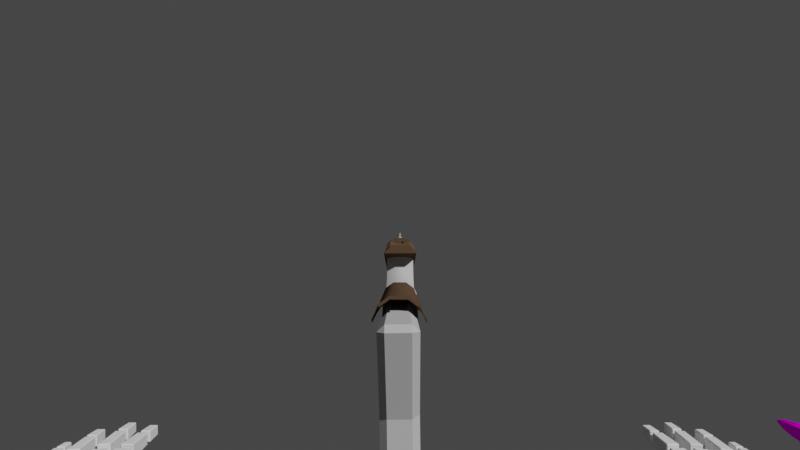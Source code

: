 # Source: dasnip.blend  (saved by Blender 3.5.10; exported with 4.5.12 LTS)
import bpy
from mathutils import Matrix  # noqa: F401  (used for matrix-valued properties, if any)

bpy.ops.wm.read_factory_settings(use_empty=True)
scene = bpy.context.scene
scene.name = 'Scene'

# ---- collections
col_collection = bpy.data.collections.new('Collection'); scene.collection.children.link(col_collection)

# ---- images (referenced by path relative to the original .blend; pixels are not part of the script)
import os
ASSET_DIR = os.environ.get("B2B_ASSET_DIR", "")  # directory of the original .blend (textures are referenced by path, not embedded)
HERE = os.path.dirname(os.path.abspath(__file__))  # packed textures are extracted next to this script under _unpacked/

def load_image(name, relpath, width, height, colorspace="sRGB"):
    """Load a texture the original file referenced (path relative to the .blend, or extracted next to this script)."""
    p = next((c for c in (os.path.join(HERE, relpath), os.path.join(ASSET_DIR, relpath)) if relpath and os.path.exists(c)), "")
    if p:
        img = bpy.data.images.load(p, check_existing=True)
        img.name = name
    else:  # same state as the original file: an image datablock whose file is absent (Cycles renders it pink)
        img = bpy.data.images.new(name, width, height)
        img.source = "FILE"
        img.filepath = "//" + (relpath or name)
    img.colorspace_settings.name = colorspace
    return img
img_dash_ammo_png = load_image('dash_ammo.png', 'dash_ammo.png', 1024, 1024, 'sRGB')

# ---- materials (node trees are filled in below, after node groups)
mat_material = bpy.data.materials.new('Material')
mat_material.use_transparent_shadow = False
mat_material.diffuse_color = (0.4958, 0.4958, 0.4958, 1.0)
mat_material_002 = bpy.data.materials.new('Material.002')
mat_material_002.use_transparent_shadow = False
mat_material_002.diffuse_color = (0.09592, 0.05963, 0.03536, 1.0)
mat_material_001 = bpy.data.materials.new('Material.001')
mat_material_001.alpha_threshold = 0.0
mat_material_001.use_transparent_shadow = False
mat_material_001.line_color = (0.0, 0.0, 0.0, 1.0)

# ---- node groups
ng_auto_smooth = bpy.data.node_groups.new('Auto Smooth', 'GeometryNodeTree')
_s = ng_auto_smooth.interface.new_socket(name='Geometry', in_out='OUTPUT', socket_type='NodeSocketGeometry')
_s = ng_auto_smooth.interface.new_socket(name='Geometry', in_out='INPUT', socket_type='NodeSocketGeometry')
_s = ng_auto_smooth.interface.new_socket(name='Angle', in_out='INPUT', socket_type='NodeSocketFloat')
_s.subtype = 'ANGLE'
_s.min_value = 0.0
_s.max_value = 3.142
ng_auto_smooth.is_modifier = True
_N = ng_auto_smooth.nodes; _L = ng_auto_smooth.links
n0 = _N.new('NodeGroupOutput'); n0.name = 'Group Output'; n0.location = (480, -100)
n1 = _N.new('NodeGroupInput'); n1.name = 'Group Input'; n1.location = (-420, -300)
n2 = _N.new('NodeGroupInput'); n2.name = 'Group Input.001'; n2.location = (-60, -100)
n3 = _N.new('GeometryNodeSetShadeSmooth'); n3.name = 'Set Shade Smooth'; n3.location = (120, -100)
n3.domain = 'EDGE'
n4 = _N.new('GeometryNodeSetShadeSmooth'); n4.name = 'Set Shade Smooth.001'; n4.location = (300, -100)
n5 = _N.new('GeometryNodeInputMeshEdgeAngle'); n5.name = 'Edge Angle'; n5.location = (-420, -220)
n6 = _N.new('GeometryNodeInputEdgeSmooth'); n6.name = 'Is Edge Smooth'; n6.location = (-60, -160)
n7 = _N.new('GeometryNodeInputShadeSmooth'); n7.name = 'Is Face Smooth'; n7.location = (-240, -340)
n8 = _N.new('FunctionNodeBooleanMath'); n8.name = 'Boolean Math'; n8.location = (-60, -220)
n9 = _N.new('FunctionNodeCompare'); n9.name = 'Compare'; n9.location = (-240, -180)
n9.operation = 'LESS_EQUAL'
_L.new(n5.outputs[0], n9.inputs[0])
_L.new(n4.outputs[0], n0.inputs[0])
_L.new(n1.outputs[1], n9.inputs[1])
_L.new(n9.outputs[0], n8.inputs[0])
_L.new(n7.outputs[0], n8.inputs[1])
_L.new(n2.outputs[0], n3.inputs[0])
_L.new(n6.outputs[0], n3.inputs[1])
_L.new(n3.outputs[0], n4.inputs[0])
_L.new(n8.outputs[0], n3.inputs[2])
n0.is_active_output = True

# ---- material node trees
mat_material_001.use_nodes = True; mat_material_001.node_tree.nodes.clear()
_N = mat_material_001.node_tree.nodes; _L = mat_material_001.node_tree.links
n0 = _N.new('ShaderNodeOutputMaterial'); n0.name = 'Material Output'; n0.location = (300, 300)
n1 = _N.new('ShaderNodeBsdfPrincipled'); n1.name = 'Principled BSDF'; n1.location = (10, 300)
n1.distribution = 'GGX'
n1.subsurface_method = 'BURLEY'
n1.inputs[2].default_value = 0.4
n1.inputs[3].default_value = 1.45
n1.inputs[13].default_value = 0.0
n1.inputs[27].default_value = (0.0, 0.0, 0.0, 1.0)
n1.inputs[28].default_value = 1.0
n2 = _N.new('ShaderNodeTexImage'); n2.name = 'Image Texture'; n2.location = (-280, 275)
n2.image = img_dash_ammo_png
n2.interpolation = 'Closest'
_L.new(n1.outputs[0], n0.inputs[0])
_L.new(n2.outputs[0], n1.inputs[0])
n0.is_active_output = True

# ---- world
world_world = bpy.data.worlds.new('World'); scene.world = world_world
world_world.use_nodes = True; world_world.node_tree.nodes.clear()
_N = world_world.node_tree.nodes; _L = world_world.node_tree.links
n0 = _N.new('ShaderNodeOutputWorld'); n0.name = 'World Output'; n0.location = (300, 300)
n1 = _N.new('ShaderNodeBackground'); n1.name = 'Background'; n1.location = (10, 300)
n1.inputs[0].default_value = (0.05088, 0.05088, 0.05088, 1.0)
_L.new(n1.outputs[0], n0.inputs[0])
n0.is_active_output = True
world_world.color = (0.05088, 0.05088, 0.05088)
world_world.use_sun_shadow = False
world_world.sun_shadow_jitter_overblur = 0.0

# ---- cameras
cam_camera = bpy.data.cameras.new('Camera')
cam_camera.lens = 18.0
cam_camera.lens_unit = 'FOV'

# ---- meshes
me_cube_001 = bpy.data.meshes.new('Cube.001')
me_cube_001.from_pydata([(9.33, 11.47, -8.145), (9.33, 11.47, -9.016), (9.971, 13.75, -8.145), (9.971, 13.75, -8.937), (12.58, 11.5, -8.145), (12.58, 11.5, -9.016), (12.67, 13.04, -8.145), (12.67, 13.04, -8.937), (9.639, 12.76, -8.145), (9.639, 12.76, -9.016), (12.6, 12.29, -8.175), (12.6, 12.29, -9.046), (9.062, 13.14, -8.196), (8.596, 12.47, -8.196), (8.596, 12.47, -8.776), (9.062, 13.14, -8.776), (9.841, 10.21, -8.145), (9.841, 10.21, -9.016), (12.19, 10.15, -9.016), (12.19, 10.15, -8.145), (9.996, 13.97, -8.252), (9.996, 13.97, -8.831), (10.03, 14.91, -8.291), (10.03, 14.91, -8.791), (10.58, 13.88, -8.252), (10.58, 13.88, -8.831), (10.6, 14.91, -8.291), (10.6, 14.91, -8.791), (10.76, 13.83, -8.252), (10.76, 13.83, -8.831), (10.91, 14.92, -8.291), (10.91, 14.92, -8.791), (11.27, 13.67, -8.252), (11.27, 13.67, -8.831), (11.4, 14.81, -8.291), (11.4, 14.81, -8.791), (11.53, 13.52, -8.252), (11.53, 13.52, -8.831), (11.75, 14.59, -8.291), (11.75, 14.59, -8.791), (12.09, 13.39, -8.252), (12.09, 13.39, -8.831), (12.23, 14.5, -8.291), (12.23, 14.5, -8.791), (12.25, 13.32, -8.296), (12.25, 13.32, -8.787), (12.48, 14.11, -8.329), (12.48, 14.11, -8.753), (12.73, 13.24, -8.296), (12.73, 13.24, -8.787), (12.9, 14.04, -8.329), (12.9, 14.04, -8.753), (8.973, 13.24, -8.196), (8.399, 12.79, -8.196), (8.399, 12.79, -8.776), (8.973, 13.24, -8.776), (8.451, 14.09, -8.313), (7.988, 13.76, -8.313), (7.988, 13.76, -8.701), (8.451, 14.09, -8.701), (10.05, 15.06, -8.252), (10.05, 15.06, -8.831), (10.09, 16.0, -8.291), (10.09, 16.0, -8.791), (10.54, 15.08, -8.252), (10.54, 15.08, -8.831), (10.5, 16.01, -8.291), (10.5, 16.01, -8.791), (10.95, 15.11, -8.252), (10.95, 15.11, -8.831), (11.07, 16.15, -8.291), (11.07, 16.15, -8.791), (11.39, 15.02, -8.252), (11.39, 15.02, -8.831), (11.48, 16.14, -8.291), (11.48, 16.14, -8.791), (11.83, 14.76, -8.252), (11.83, 14.76, -8.831), (11.95, 15.71, -8.291), (11.95, 15.71, -8.791), (12.27, 14.68, -8.252), (12.27, 14.68, -8.831), (12.36, 15.69, -8.291), (12.36, 15.69, -8.791), (12.56, 14.32, -8.315), (12.56, 14.32, -8.767), (12.65, 15.01, -8.346), (12.65, 15.01, -8.737), (12.9, 14.27, -8.315), (12.9, 14.27, -8.767), (12.97, 15.0, -8.346), (12.97, 15.0, -8.737), (10.09, 16.15, -8.306), (10.09, 16.15, -8.776), (10.1, 16.71, -8.338), (10.1, 16.71, -8.744), (10.48, 16.15, -8.306), (10.48, 16.15, -8.776), (10.44, 16.71, -8.338), (10.44, 16.71, -8.744), (11.1, 16.31, -8.306), (11.1, 16.31, -8.776), (11.15, 16.93, -8.338), (11.15, 16.93, -8.744), (11.49, 16.3, -8.306), (11.49, 16.3, -8.776), (11.48, 16.91, -8.338), (11.48, 16.91, -8.744), (12.0, 15.82, -8.306), (12.0, 15.82, -8.776), (12.05, 16.38, -8.338), (12.05, 16.38, -8.744), (12.4, 15.81, -8.306), (12.4, 15.81, -8.776), (12.39, 16.37, -8.338), (12.39, 16.37, -8.744), (12.66, 15.09, -8.359), (12.66, 15.09, -8.724), (12.7, 15.49, -8.384), (12.7, 15.49, -8.699), (12.97, 15.08, -8.359), (12.97, 15.08, -8.724), (12.96, 15.49, -8.384), (12.96, 15.49, -8.699), (9.018, 3.025, -5.392), (9.242, 2.429, -6.908), (9.897, 9.852, -8.225), (10.05, 9.444, -9.264), (10.91, 2.906, -5.065), (11.14, 2.311, -6.581), (11.79, 9.734, -7.898), (11.95, 9.326, -8.936), (3.801, 1.084, -0.2878), (3.826, -0.6768, -0.9138), (9.227, 3.172, -6.033), (9.252, 1.465, -6.64), (5.174, 0.6768, 0.9138), (5.199, -1.084, 0.2878), (10.88, 2.798, -4.915), (10.91, 1.091, -5.522), (9.198, 11.65, -8.973), (9.198, 11.65, -8.155), (9.536, 12.83, -8.155), (9.536, 12.83, -8.973), (-9.33, 11.47, -8.145), (-9.33, 11.47, -9.016), (-9.971, 13.75, -8.145), (-9.971, 13.75, -8.937), (-12.58, 11.5, -8.145), (-12.58, 11.5, -9.016), (-12.67, 13.04, -8.145), (-12.67, 13.04, -8.937), (-9.639, 12.76, -8.145), (-9.639, 12.76, -9.016), (-12.6, 12.29, -8.175), (-12.6, 12.29, -9.046), (-9.062, 13.14, -8.196), (-8.596, 12.47, -8.196), (-8.596, 12.47, -8.776), (-9.062, 13.14, -8.776), (-9.841, 10.21, -8.145), (-9.841, 10.21, -9.016), (-12.19, 10.15, -9.016), (-12.19, 10.15, -8.145), (-9.996, 13.97, -8.252), (-9.996, 13.97, -8.831), (-10.03, 14.91, -8.291), (-10.03, 14.91, -8.791), (-10.58, 13.88, -8.252), (-10.58, 13.88, -8.831), (-10.6, 14.91, -8.291), (-10.6, 14.91, -8.791), (-10.76, 13.83, -8.252), (-10.76, 13.83, -8.831), (-10.91, 14.92, -8.291), (-10.91, 14.92, -8.791), (-11.27, 13.67, -8.252), (-11.27, 13.67, -8.831), (-11.4, 14.81, -8.291), (-11.4, 14.81, -8.791), (-11.53, 13.52, -8.252), (-11.53, 13.52, -8.831), (-11.75, 14.59, -8.291), (-11.75, 14.59, -8.791), (-12.09, 13.39, -8.252), (-12.09, 13.39, -8.831), (-12.23, 14.5, -8.291), (-12.23, 14.5, -8.791), (-12.25, 13.32, -8.296), (-12.25, 13.32, -8.787), (-12.48, 14.11, -8.329), (-12.48, 14.11, -8.753), (-12.73, 13.24, -8.296), (-12.73, 13.24, -8.787), (-12.9, 14.04, -8.329), (-12.9, 14.04, -8.753), (-8.973, 13.24, -8.196), (-8.399, 12.79, -8.196), (-8.399, 12.79, -8.776), (-8.973, 13.24, -8.776), (-8.451, 14.09, -8.313), (-7.988, 13.76, -8.313), (-7.988, 13.76, -8.701), (-8.451, 14.09, -8.701), (-10.05, 15.06, -8.252), (-10.05, 15.06, -8.831), (-10.09, 16.0, -8.291), (-10.09, 16.0, -8.791), (-10.54, 15.08, -8.252), (-10.54, 15.08, -8.831), (-10.5, 16.01, -8.291), (-10.5, 16.01, -8.791), (-10.95, 15.11, -8.252), (-10.95, 15.11, -8.831), (-11.07, 16.15, -8.291), (-11.07, 16.15, -8.791), (-11.39, 15.02, -8.252), (-11.39, 15.02, -8.831), (-11.48, 16.14, -8.291), (-11.48, 16.14, -8.791), (-11.83, 14.76, -8.252), (-11.83, 14.76, -8.831), (-11.95, 15.71, -8.291), (-11.95, 15.71, -8.791), (-12.27, 14.68, -8.252), (-12.27, 14.68, -8.831), (-12.36, 15.69, -8.291), (-12.36, 15.69, -8.791), (-12.56, 14.32, -8.315), (-12.56, 14.32, -8.767), (-12.65, 15.01, -8.346), (-12.65, 15.01, -8.737), (-12.9, 14.27, -8.315), (-12.9, 14.27, -8.767), (-12.97, 15.0, -8.346), (-12.97, 15.0, -8.737), (-10.09, 16.15, -8.306), (-10.09, 16.15, -8.776), (-10.1, 16.71, -8.338), (-10.1, 16.71, -8.744), (-10.48, 16.15, -8.306), (-10.48, 16.15, -8.776), (-10.44, 16.71, -8.338), (-10.44, 16.71, -8.744), (-11.1, 16.31, -8.306), (-11.1, 16.31, -8.776), (-11.15, 16.93, -8.338), (-11.15, 16.93, -8.744), (-11.49, 16.3, -8.306), (-11.49, 16.3, -8.776), (-11.48, 16.91, -8.338), (-11.48, 16.91, -8.744), (-12.0, 15.82, -8.306), (-12.0, 15.82, -8.776), (-12.05, 16.38, -8.338), (-12.05, 16.38, -8.744), (-12.4, 15.81, -8.306), (-12.4, 15.81, -8.776), (-12.39, 16.37, -8.338), (-12.39, 16.37, -8.744), (-12.66, 15.09, -8.359), (-12.66, 15.09, -8.724), (-12.7, 15.49, -8.384), (-12.7, 15.49, -8.699), (-12.97, 15.08, -8.359), (-12.97, 15.08, -8.724), (-12.96, 15.49, -8.384), (-12.96, 15.49, -8.699), (-9.018, 3.025, -5.392), (-9.242, 2.429, -6.908), (-9.897, 9.852, -8.225), (-10.05, 9.444, -9.264), (-10.91, 2.906, -5.065), (-11.14, 2.311, -6.581), (-11.79, 9.734, -7.898), (-11.95, 9.326, -8.936), (-3.801, 1.084, -0.2878), (-3.826, -0.6768, -0.9138), (-9.227, 3.172, -6.033), (-9.252, 1.465, -6.64), (-5.174, 0.6768, 0.9138), (-5.199, -1.084, 0.2878), (-10.88, 2.798, -4.915), (-10.91, 1.091, -5.522), (-9.198, 11.65, -8.973), (-9.198, 11.65, -8.155), (-9.536, 12.83, -8.155), (-9.536, 12.83, -8.973)], [], [(8, 2, 3, 9), (10, 4, 5, 11), (1, 17, 16, 0), (8, 0, 4, 10), (11, 5, 1, 9), (7, 11, 9, 3), (2, 8, 10, 6), (6, 10, 11, 7), (141, 13, 14, 140), (143, 15, 12, 142), (140, 14, 15, 143), (142, 12, 13, 141), (19, 16, 17, 18), (0, 16, 19, 4), (5, 18, 17, 1), (4, 19, 18, 5), (2, 6, 7, 3), (20, 22, 23, 21), (22, 26, 27, 23), (26, 24, 25, 27), (24, 20, 21, 25), (22, 20, 24, 26), (27, 25, 21, 23), (28, 30, 31, 29), (30, 34, 35, 31), (34, 32, 33, 35), (32, 28, 29, 33), (30, 28, 32, 34), (35, 33, 29, 31), (36, 38, 39, 37), (38, 42, 43, 39), (42, 40, 41, 43), (40, 36, 37, 41), (38, 36, 40, 42), (43, 41, 37, 39), (44, 46, 47, 45), (46, 50, 51, 47), (50, 48, 49, 51), (48, 44, 45, 49), (46, 44, 48, 50), (51, 49, 45, 47), (55, 59, 56, 52), (57, 56, 59, 58), (53, 57, 58, 54), (54, 58, 59, 55), (52, 56, 57, 53), (60, 62, 63, 61), (62, 66, 67, 63), (66, 64, 65, 67), (64, 60, 61, 65), (62, 60, 64, 66), (67, 65, 61, 63), (68, 70, 71, 69), (70, 74, 75, 71), (74, 72, 73, 75), (72, 68, 69, 73), (70, 68, 72, 74), (75, 73, 69, 71), (76, 78, 79, 77), (78, 82, 83, 79), (82, 80, 81, 83), (80, 76, 77, 81), (78, 76, 80, 82), (83, 81, 77, 79), (84, 86, 87, 85), (86, 90, 91, 87), (90, 88, 89, 91), (88, 84, 85, 89), (86, 84, 88, 90), (91, 89, 85, 87), (92, 94, 95, 93), (94, 98, 99, 95), (98, 96, 97, 99), (96, 92, 93, 97), (94, 92, 96, 98), (99, 97, 93, 95), (100, 102, 103, 101), (102, 106, 107, 103), (106, 104, 105, 107), (104, 100, 101, 105), (102, 100, 104, 106), (107, 105, 101, 103), (108, 110, 111, 109), (110, 114, 115, 111), (114, 112, 113, 115), (112, 108, 109, 113), (110, 108, 112, 114), (115, 113, 109, 111), (116, 118, 119, 117), (118, 122, 123, 119), (122, 120, 121, 123), (120, 116, 117, 121), (118, 116, 120, 122), (123, 121, 117, 119), (124, 126, 127, 125), (126, 130, 131, 127), (130, 128, 129, 131), (128, 124, 125, 129), (126, 124, 128, 130), (131, 129, 125, 127), (132, 134, 135, 133), (134, 138, 139, 135), (138, 136, 137, 139), (136, 132, 133, 137), (134, 132, 136, 138), (139, 137, 133, 135), (12, 15, 14, 13), (52, 53, 54, 55), (141, 140, 143, 142), (8, 9, 1, 0), (152, 153, 147, 146), (154, 155, 149, 148), (145, 144, 160, 161), (152, 154, 148, 144), (155, 153, 145, 149), (151, 147, 153, 155), (146, 150, 154, 152), (150, 151, 155, 154), (285, 284, 158, 157), (287, 286, 156, 159), (284, 287, 159, 158), (286, 285, 157, 156), (163, 162, 161, 160), (144, 148, 163, 160), (149, 145, 161, 162), (148, 149, 162, 163), (146, 147, 151, 150), (164, 165, 167, 166), (166, 167, 171, 170), (170, 171, 169, 168), (168, 169, 165, 164), (166, 170, 168, 164), (171, 167, 165, 169), (172, 173, 175, 174), (174, 175, 179, 178), (178, 179, 177, 176), (176, 177, 173, 172), (174, 178, 176, 172), (179, 175, 173, 177), (180, 181, 183, 182), (182, 183, 187, 186), (186, 187, 185, 184), (184, 185, 181, 180), (182, 186, 184, 180), (187, 183, 181, 185), (188, 189, 191, 190), (190, 191, 195, 194), (194, 195, 193, 192), (192, 193, 189, 188), (190, 194, 192, 188), (195, 191, 189, 193), (199, 196, 200, 203), (201, 202, 203, 200), (197, 198, 202, 201), (198, 199, 203, 202), (196, 197, 201, 200), (204, 205, 207, 206), (206, 207, 211, 210), (210, 211, 209, 208), (208, 209, 205, 204), (206, 210, 208, 204), (211, 207, 205, 209), (212, 213, 215, 214), (214, 215, 219, 218), (218, 219, 217, 216), (216, 217, 213, 212), (214, 218, 216, 212), (219, 215, 213, 217), (220, 221, 223, 222), (222, 223, 227, 226), (226, 227, 225, 224), (224, 225, 221, 220), (222, 226, 224, 220), (227, 223, 221, 225), (228, 229, 231, 230), (230, 231, 235, 234), (234, 235, 233, 232), (232, 233, 229, 228), (230, 234, 232, 228), (235, 231, 229, 233), (236, 237, 239, 238), (238, 239, 243, 242), (242, 243, 241, 240), (240, 241, 237, 236), (238, 242, 240, 236), (243, 239, 237, 241), (244, 245, 247, 246), (246, 247, 251, 250), (250, 251, 249, 248), (248, 249, 245, 244), (246, 250, 248, 244), (251, 247, 245, 249), (252, 253, 255, 254), (254, 255, 259, 258), (258, 259, 257, 256), (256, 257, 253, 252), (254, 258, 256, 252), (259, 255, 253, 257), (260, 261, 263, 262), (262, 263, 267, 266), (266, 267, 265, 264), (264, 265, 261, 260), (262, 266, 264, 260), (267, 263, 261, 265), (268, 269, 271, 270), (270, 271, 275, 274), (274, 275, 273, 272), (272, 273, 269, 268), (270, 274, 272, 268), (275, 271, 269, 273), (276, 277, 279, 278), (278, 279, 283, 282), (282, 283, 281, 280), (280, 281, 277, 276), (278, 282, 280, 276), (283, 279, 277, 281), (156, 157, 158, 159), (196, 199, 198, 197), (285, 286, 287, 284), (152, 144, 145, 153)])
_uv = me_cube_001.uv_layers.new(name='UVMap')
_uv.uv.foreach_set('vector', [0.375, 0.1487, 0.375, 0.25, 0.625, 0.25, 0.625, 0.1487, 0.375, 0.6013, 0.375, 0.75, 0.625, 0.75, 0.625, 0.6013, 0.625, 1.0, 0.625, 1.0, 0.375, 1.0, 0.375, 1.0, 0.125, 0.6013, 0.125, 0.75, 0.375, 0.75, 0.375, 0.6013, 0.625, 0.6013, 0.625, 0.75, 0.875, 0.75, 0.875, 0.6013, 0.625, 0.5, 0.625, 0.6013, 0.875, 0.6013, 0.875, 0.5, 0.125, 0.5, 0.125, 0.6013, 0.375, 0.6013, 0.375, 0.5, 0.375, 0.5, 0.375, 0.6013, 0.625, 0.6013, 0.625, 0.5, 0.375, 1.0, 0.375, 1.0, 0.625, 1.0, 0.625, 1.0, 0.625, 0.1487, 0.625, 0.1487, 0.375, 0.1487, 0.375, 0.1487, 0.875, 0.75, 0.875, 0.75, 0.875, 0.6013, 0.875, 0.6013, 0.125, 0.6013, 0.125, 0.6013, 0.125, 0.75, 0.125, 0.75, 0.375, 0.75, 0.375, 1.0, 0.625, 1.0, 0.625, 0.75, 0.125, 0.75, 0.125, 0.75, 0.375, 0.75, 0.375, 0.75, 0.625, 0.75, 0.625, 0.75, 0.875, 0.75, 0.875, 0.75, 0.375, 0.75, 0.375, 0.75, 0.625, 0.75, 0.625, 0.75, 0.125, 0.5, 0.375, 0.5, 0.625, 0.5, 0.875, 0.5, 0.375, 0.0, 0.375, 0.25, 0.625, 0.25, 0.625, 0.0, 0.375, 0.25, 0.375, 0.5, 0.625, 0.5, 0.625, 0.25, 0.375, 0.5, 0.375, 0.75, 0.625, 0.75, 0.625, 0.5, 0.375, 0.75, 0.375, 1.0, 0.625, 1.0, 0.625, 0.75, 0.125, 0.5, 0.125, 0.75, 0.375, 0.75, 0.375, 0.5, 0.625, 0.5, 0.625, 0.75, 0.875, 0.75, 0.875, 0.5, 0.375, 0.0, 0.375, 0.25, 0.625, 0.25, 0.625, 0.0, 0.375, 0.25, 0.375, 0.5, 0.625, 0.5, 0.625, 0.25, 0.375, 0.5, 0.375, 0.75, 0.625, 0.75, 0.625, 0.5, 0.375, 0.75, 0.375, 1.0, 0.625, 1.0, 0.625, 0.75, 0.125, 0.5, 0.125, 0.75, 0.375, 0.75, 0.375, 0.5, 0.625, 0.5, 0.625, 0.75, 0.875, 0.75, 0.875, 0.5, 0.375, 0.0, 0.375, 0.25, 0.625, 0.25, 0.625, 0.0, 0.375, 0.25, 0.375, 0.5, 0.625, 0.5, 0.625, 0.25, 0.375, 0.5, 0.375, 0.75, 0.625, 0.75, 0.625, 0.5, 0.375, 0.75, 0.375, 1.0, 0.625, 1.0, 0.625, 0.75, 0.125, 0.5, 0.125, 0.75, 0.375, 0.75, 0.375, 0.5, 0.625, 0.5, 0.625, 0.75, 0.875, 0.75, 0.875, 0.5, 0.375, 0.0, 0.375, 0.25, 0.625, 0.25, 0.625, 0.0, 0.375, 0.25, 0.375, 0.5, 0.625, 0.5, 0.625, 0.25, 0.375, 0.5, 0.375, 0.75, 0.625, 0.75, 0.625, 0.5, 0.375, 0.75, 0.375, 1.0, 0.625, 1.0, 0.625, 0.75, 0.125, 0.5, 0.125, 0.75, 0.375, 0.75, 0.375, 0.5, 0.625, 0.5, 0.625, 0.75, 0.875, 0.75, 0.875, 0.5, 0.625, 0.1487, 0.625, 0.1487, 0.375, 0.1487, 0.375, 0.1487, 0.375, 0.0, 0.375, 0.1487, 0.625, 0.1487, 0.625, 0.0, 0.375, 1.0, 0.375, 1.0, 0.625, 1.0, 0.625, 1.0, 0.875, 0.75, 0.875, 0.75, 0.875, 0.6013, 0.875, 0.6013, 0.125, 0.6013, 0.125, 0.6013, 0.125, 0.75, 0.125, 0.75, 0.375, 0.0, 0.375, 0.25, 0.625, 0.25, 0.625, 0.0, 0.375, 0.25, 0.375, 0.5, 0.625, 0.5, 0.625, 0.25, 0.375, 0.5, 0.375, 0.75, 0.625, 0.75, 0.625, 0.5, 0.375, 0.75, 0.375, 1.0, 0.625, 1.0, 0.625, 0.75, 0.125, 0.5, 0.125, 0.75, 0.375, 0.75, 0.375, 0.5, 0.625, 0.5, 0.625, 0.75, 0.875, 0.75, 0.875, 0.5, 0.375, 0.0, 0.375, 0.25, 0.625, 0.25, 0.625, 0.0, 0.375, 0.25, 0.375, 0.5, 0.625, 0.5, 0.625, 0.25, 0.375, 0.5, 0.375, 0.75, 0.625, 0.75, 0.625, 0.5, 0.375, 0.75, 0.375, 1.0, 0.625, 1.0, 0.625, 0.75, 0.125, 0.5, 0.125, 0.75, 0.375, 0.75, 0.375, 0.5, 0.625, 0.5, 0.625, 0.75, 0.875, 0.75, 0.875, 0.5, 0.375, 0.0, 0.375, 0.25, 0.625, 0.25, 0.625, 0.0, 0.375, 0.25, 0.375, 0.5, 0.625, 0.5, 0.625, 0.25, 0.375, 0.5, 0.375, 0.75, 0.625, 0.75, 0.625, 0.5, 0.375, 0.75, 0.375, 1.0, 0.625, 1.0, 0.625, 0.75, 0.125, 0.5, 0.125, 0.75, 0.375, 0.75, 0.375, 0.5, 0.625, 0.5, 0.625, 0.75, 0.875, 0.75, 0.875, 0.5, 0.375, 0.0, 0.375, 0.25, 0.625, 0.25, 0.625, 0.0, 0.375, 0.25, 0.375, 0.5, 0.625, 0.5, 0.625, 0.25, 0.375, 0.5, 0.375, 0.75, 0.625, 0.75, 0.625, 0.5, 0.375, 0.75, 0.375, 1.0, 0.625, 1.0, 0.625, 0.75, 0.125, 0.5, 0.125, 0.75, 0.375, 0.75, 0.375, 0.5, 0.625, 0.5, 0.625, 0.75, 0.875, 0.75, 0.875, 0.5, 0.375, 0.0, 0.375, 0.25, 0.625, 0.25, 0.625, 0.0, 0.375, 0.25, 0.375, 0.5, 0.625, 0.5, 0.625, 0.25, 0.375, 0.5, 0.375, 0.75, 0.625, 0.75, 0.625, 0.5, 0.375, 0.75, 0.375, 1.0, 0.625, 1.0, 0.625, 0.75, 0.125, 0.5, 0.125, 0.75, 0.375, 0.75, 0.375, 0.5, 0.625, 0.5, 0.625, 0.75, 0.875, 0.75, 0.875, 0.5, 0.375, 0.0, 0.375, 0.25, 0.625, 0.25, 0.625, 0.0, 0.375, 0.25, 0.375, 0.5, 0.625, 0.5, 0.625, 0.25, 0.375, 0.5, 0.375, 0.75, 0.625, 0.75, 0.625, 0.5, 0.375, 0.75, 0.375, 1.0, 0.625, 1.0, 0.625, 0.75, 0.125, 0.5, 0.125, 0.75, 0.375, 0.75, 0.375, 0.5, 0.625, 0.5, 0.625, 0.75, 0.875, 0.75, 0.875, 0.5, 0.375, 0.0, 0.375, 0.25, 0.625, 0.25, 0.625, 0.0, 0.375, 0.25, 0.375, 0.5, 0.625, 0.5, 0.625, 0.25, 0.375, 0.5, 0.375, 0.75, 0.625, 0.75, 0.625, 0.5, 0.375, 0.75, 0.375, 1.0, 0.625, 1.0, 0.625, 0.75, 0.125, 0.5, 0.125, 0.75, 0.375, 0.75, 0.375, 0.5, 0.625, 0.5, 0.625, 0.75, 0.875, 0.75, 0.875, 0.5, 0.375, 0.0, 0.375, 0.25, 0.625, 0.25, 0.625, 0.0, 0.375, 0.25, 0.375, 0.5, 0.625, 0.5, 0.625, 0.25, 0.375, 0.5, 0.375, 0.75, 0.625, 0.75, 0.625, 0.5, 0.375, 0.75, 0.375, 1.0, 0.625, 1.0, 0.625, 0.75, 0.125, 0.5, 0.125, 0.75, 0.375, 0.75, 0.375, 0.5, 0.625, 0.5, 0.625, 0.75, 0.875, 0.75, 0.875, 0.5, 0.375, 0.0, 0.375, 0.25, 0.625, 0.25, 0.625, 0.0, 0.375, 0.25, 0.375, 0.5, 0.625, 0.5, 0.625, 0.25, 0.375, 0.5, 0.375, 0.75, 0.625, 0.75, 0.625, 0.5, 0.375, 0.75, 0.375, 1.0, 0.625, 1.0, 0.625, 0.75, 0.125, 0.5, 0.125, 0.75, 0.375, 0.75, 0.375, 0.5, 0.625, 0.5, 0.625, 0.75, 0.875, 0.75, 0.875, 0.5, 0.375, 0.0, 0.375, 0.25, 0.625, 0.25, 0.625, 0.0, 0.375, 0.25, 0.375, 0.5, 0.625, 0.5, 0.625, 0.25, 0.375, 0.5, 0.375, 0.75, 0.625, 0.75, 0.625, 0.5, 0.375, 0.75, 0.375, 1.0, 0.625, 1.0, 0.625, 0.75, 0.125, 0.5, 0.125, 0.75, 0.375, 0.75, 0.375, 0.5, 0.625, 0.5, 0.625, 0.75, 0.875, 0.75, 0.875, 0.5, 0.375, 0.1487, 0.625, 0.1487, 0.875, 0.75, 0.375, 1.0, 0.375, 0.1487, 0.375, 1.0, 0.875, 0.75, 0.625, 0.1487, 0.375, 1.0, 0.625, 1.0, 0.875, 0.6013, 0.375, 0.1487, 0.375, 0.1487, 0.625, 0.1487, 0.875, 0.75, 0.375, 1.0, 0.375, 0.1487, 0.625, 0.1487, 0.625, 0.25, 0.375, 0.25, 0.375, 0.6013, 0.625, 0.6013, 0.625, 0.75, 0.375, 0.75, 0.625, 1.0, 0.375, 1.0, 0.375, 1.0, 0.625, 1.0, 0.125, 0.6013, 0.375, 0.6013, 0.375, 0.75, 0.125, 0.75, 0.625, 0.6013, 0.875, 0.6013, 0.875, 0.75, 0.625, 0.75, 0.625, 0.5, 0.875, 0.5, 0.875, 0.6013, 0.625, 0.6013, 0.125, 0.5, 0.375, 0.5, 0.375, 0.6013, 0.125, 0.6013, 0.375, 0.5, 0.625, 0.5, 0.625, 0.6013, 0.375, 0.6013, 0.375, 1.0, 0.625, 1.0, 0.625, 1.0, 0.375, 1.0, 0.625, 0.1487, 0.375, 0.1487, 0.375, 0.1487, 0.625, 0.1487, 0.875, 0.75, 0.875, 0.6013, 0.875, 0.6013, 0.875, 0.75, 0.125, 0.6013, 0.125, 0.75, 0.125, 0.75, 0.125, 0.6013, 0.375, 0.75, 0.625, 0.75, 0.625, 1.0, 0.375, 1.0, 0.125, 0.75, 0.375, 0.75, 0.375, 0.75, 0.125, 0.75, 0.625, 0.75, 0.875, 0.75, 0.875, 0.75, 0.625, 0.75, 0.375, 0.75, 0.625, 0.75, 0.625, 0.75, 0.375, 0.75, 0.125, 0.5, 0.875, 0.5, 0.625, 0.5, 0.375, 0.5, 0.375, 0.0, 0.625, 0.0, 0.625, 0.25, 0.375, 0.25, 0.375, 0.25, 0.625, 0.25, 0.625, 0.5, 0.375, 0.5, 0.375, 0.5, 0.625, 0.5, 0.625, 0.75, 0.375, 0.75, 0.375, 0.75, 0.625, 0.75, 0.625, 1.0, 0.375, 1.0, 0.125, 0.5, 0.375, 0.5, 0.375, 0.75, 0.125, 0.75, 0.625, 0.5, 0.875, 0.5, 0.875, 0.75, 0.625, 0.75, 0.375, 0.0, 0.625, 0.0, 0.625, 0.25, 0.375, 0.25, 0.375, 0.25, 0.625, 0.25, 0.625, 0.5, 0.375, 0.5, 0.375, 0.5, 0.625, 0.5, 0.625, 0.75, 0.375, 0.75, 0.375, 0.75, 0.625, 0.75, 0.625, 1.0, 0.375, 1.0, 0.125, 0.5, 0.375, 0.5, 0.375, 0.75, 0.125, 0.75, 0.625, 0.5, 0.875, 0.5, 0.875, 0.75, 0.625, 0.75, 0.375, 0.0, 0.625, 0.0, 0.625, 0.25, 0.375, 0.25, 0.375, 0.25, 0.625, 0.25, 0.625, 0.5, 0.375, 0.5, 0.375, 0.5, 0.625, 0.5, 0.625, 0.75, 0.375, 0.75, 0.375, 0.75, 0.625, 0.75, 0.625, 1.0, 0.375, 1.0, 0.125, 0.5, 0.375, 0.5, 0.375, 0.75, 0.125, 0.75, 0.625, 0.5, 0.875, 0.5, 0.875, 0.75, 0.625, 0.75, 0.375, 0.0, 0.625, 0.0, 0.625, 0.25, 0.375, 0.25, 0.375, 0.25, 0.625, 0.25, 0.625, 0.5, 0.375, 0.5, 0.375, 0.5, 0.625, 0.5, 0.625, 0.75, 0.375, 0.75, 0.375, 0.75, 0.625, 0.75, 0.625, 1.0, 0.375, 1.0, 0.125, 0.5, 0.375, 0.5, 0.375, 0.75, 0.125, 0.75, 0.625, 0.5, 0.875, 0.5, 0.875, 0.75, 0.625, 0.75, 0.625, 0.1487, 0.375, 0.1487, 0.375, 0.1487, 0.625, 0.1487, 0.375, 0.0, 0.625, 0.0, 0.625, 0.1487, 0.375, 0.1487, 0.375, 1.0, 0.625, 1.0, 0.625, 1.0, 0.375, 1.0, 0.875, 0.75, 0.875, 0.6013, 0.875, 0.6013, 0.875, 0.75, 0.125, 0.6013, 0.125, 0.75, 0.125, 0.75, 0.125, 0.6013, 0.375, 0.0, 0.625, 0.0, 0.625, 0.25, 0.375, 0.25, 0.375, 0.25, 0.625, 0.25, 0.625, 0.5, 0.375, 0.5, 0.375, 0.5, 0.625, 0.5, 0.625, 0.75, 0.375, 0.75, 0.375, 0.75, 0.625, 0.75, 0.625, 1.0, 0.375, 1.0, 0.125, 0.5, 0.375, 0.5, 0.375, 0.75, 0.125, 0.75, 0.625, 0.5, 0.875, 0.5, 0.875, 0.75, 0.625, 0.75, 0.375, 0.0, 0.625, 0.0, 0.625, 0.25, 0.375, 0.25, 0.375, 0.25, 0.625, 0.25, 0.625, 0.5, 0.375, 0.5, 0.375, 0.5, 0.625, 0.5, 0.625, 0.75, 0.375, 0.75, 0.375, 0.75, 0.625, 0.75, 0.625, 1.0, 0.375, 1.0, 0.125, 0.5, 0.375, 0.5, 0.375, 0.75, 0.125, 0.75, 0.625, 0.5, 0.875, 0.5, 0.875, 0.75, 0.625, 0.75, 0.375, 0.0, 0.625, 0.0, 0.625, 0.25, 0.375, 0.25, 0.375, 0.25, 0.625, 0.25, 0.625, 0.5, 0.375, 0.5, 0.375, 0.5, 0.625, 0.5, 0.625, 0.75, 0.375, 0.75, 0.375, 0.75, 0.625, 0.75, 0.625, 1.0, 0.375, 1.0, 0.125, 0.5, 0.375, 0.5, 0.375, 0.75, 0.125, 0.75, 0.625, 0.5, 0.875, 0.5, 0.875, 0.75, 0.625, 0.75, 0.375, 0.0, 0.625, 0.0, 0.625, 0.25, 0.375, 0.25, 0.375, 0.25, 0.625, 0.25, 0.625, 0.5, 0.375, 0.5, 0.375, 0.5, 0.625, 0.5, 0.625, 0.75, 0.375, 0.75, 0.375, 0.75, 0.625, 0.75, 0.625, 1.0, 0.375, 1.0, 0.125, 0.5, 0.375, 0.5, 0.375, 0.75, 0.125, 0.75, 0.625, 0.5, 0.875, 0.5, 0.875, 0.75, 0.625, 0.75, 0.375, 0.0, 0.625, 0.0, 0.625, 0.25, 0.375, 0.25, 0.375, 0.25, 0.625, 0.25, 0.625, 0.5, 0.375, 0.5, 0.375, 0.5, 0.625, 0.5, 0.625, 0.75, 0.375, 0.75, 0.375, 0.75, 0.625, 0.75, 0.625, 1.0, 0.375, 1.0, 0.125, 0.5, 0.375, 0.5, 0.375, 0.75, 0.125, 0.75, 0.625, 0.5, 0.875, 0.5, 0.875, 0.75, 0.625, 0.75, 0.375, 0.0, 0.625, 0.0, 0.625, 0.25, 0.375, 0.25, 0.375, 0.25, 0.625, 0.25, 0.625, 0.5, 0.375, 0.5, 0.375, 0.5, 0.625, 0.5, 0.625, 0.75, 0.375, 0.75, 0.375, 0.75, 0.625, 0.75, 0.625, 1.0, 0.375, 1.0, 0.125, 0.5, 0.375, 0.5, 0.375, 0.75, 0.125, 0.75, 0.625, 0.5, 0.875, 0.5, 0.875, 0.75, 0.625, 0.75, 0.375, 0.0, 0.625, 0.0, 0.625, 0.25, 0.375, 0.25, 0.375, 0.25, 0.625, 0.25, 0.625, 0.5, 0.375, 0.5, 0.375, 0.5, 0.625, 0.5, 0.625, 0.75, 0.375, 0.75, 0.375, 0.75, 0.625, 0.75, 0.625, 1.0, 0.375, 1.0, 0.125, 0.5, 0.375, 0.5, 0.375, 0.75, 0.125, 0.75, 0.625, 0.5, 0.875, 0.5, 0.875, 0.75, 0.625, 0.75, 0.375, 0.0, 0.625, 0.0, 0.625, 0.25, 0.375, 0.25, 0.375, 0.25, 0.625, 0.25, 0.625, 0.5, 0.375, 0.5, 0.375, 0.5, 0.625, 0.5, 0.625, 0.75, 0.375, 0.75, 0.375, 0.75, 0.625, 0.75, 0.625, 1.0, 0.375, 1.0, 0.125, 0.5, 0.375, 0.5, 0.375, 0.75, 0.125, 0.75, 0.625, 0.5, 0.875, 0.5, 0.875, 0.75, 0.625, 0.75, 0.375, 0.0, 0.625, 0.0, 0.625, 0.25, 0.375, 0.25, 0.375, 0.25, 0.625, 0.25, 0.625, 0.5, 0.375, 0.5, 0.375, 0.5, 0.625, 0.5, 0.625, 0.75, 0.375, 0.75, 0.375, 0.75, 0.625, 0.75, 0.625, 1.0, 0.375, 1.0, 0.125, 0.5, 0.375, 0.5, 0.375, 0.75, 0.125, 0.75, 0.625, 0.5, 0.875, 0.5, 0.875, 0.75, 0.625, 0.75, 0.375, 0.0, 0.625, 0.0, 0.625, 0.25, 0.375, 0.25, 0.375, 0.25, 0.625, 0.25, 0.625, 0.5, 0.375, 0.5, 0.375, 0.5, 0.625, 0.5, 0.625, 0.75, 0.375, 0.75, 0.375, 0.75, 0.625, 0.75, 0.625, 1.0, 0.375, 1.0, 0.125, 0.5, 0.375, 0.5, 0.375, 0.75, 0.125, 0.75, 0.625, 0.5, 0.875, 0.5, 0.875, 0.75, 0.625, 0.75, 0.375, 0.1487, 0.375, 1.0, 0.875, 0.75, 0.625, 0.1487, 0.375, 0.1487, 0.625, 0.1487, 0.875, 0.75, 0.375, 1.0, 0.375, 1.0, 0.375, 0.1487, 0.875, 0.6013, 0.625, 1.0, 0.375, 0.1487, 0.375, 1.0, 0.875, 0.75, 0.625, 0.1487])
me_cube_001.use_remesh_fix_poles = True
me_cube_001.use_remesh_preserve_attributes = False
me_cube_001.update()
me_cylinder = bpy.data.meshes.new('Cylinder')
me_cylinder.from_pydata([(-0.2512, -1.076, -1.728), (-0.2512, -0.6953, -1.825), (-0.2512, -0.3171, -1.816), (-0.2512, 0.08314, -1.726), (-0.2512, 2.87, -0.5641), (-0.2512, 2.87, -0.3831), (-0.2512, -2.519, -0.58), (0.2585, -1.151, -1.535), (-0.2512, -1.151, -1.535), (0.2585, -0.3298, -1.616), (-0.2512, -0.08796, -1.374), (0.2585, 0.0005513, -1.044), (0.2585, -0.08796, -0.7134), (-0.2512, -0.08796, -0.7134), (0.2585, -0.3298, -0.4716), (-0.2512, -0.3298, -0.4716), (-0.2512, -2.388, -0.9521), (-0.2512, -2.509, -0.7309), (-0.2512, -2.491, -1.032), (-0.2512, -2.627, -0.8139), (-0.2512, -2.636, -0.6053), (-0.2512, -0.6601, -0.3831), (0.2585, -0.6601, -0.3831), (0.2585, -1.076, -1.728), (0.2585, -0.6953, -1.825), (0.2585, -0.3171, -1.816), (0.2585, 0.08314, -1.726), (0.2585, 2.87, -0.5641), (0.2585, 2.87, -0.3831), (0.2585, -2.519, -0.58), (-0.2512, -0.702, -1.662), (0.2585, -0.702, -1.662), (-0.2512, -0.3298, -1.616), (0.2585, -0.08796, -1.374), (-0.2512, 0.0005513, -1.044), (0.2585, -2.388, -0.9521), (0.2585, -2.509, -0.7309), (0.2585, -2.491, -1.032), (0.2585, -2.627, -0.8139), (0.2585, -2.636, -0.6053), (-0.5677, -2.089, 1.579), (0.575, -2.089, 1.579), (-0.5677, 1.565, 0.4751), (0.575, 1.565, 0.4751), (0.575, 1.108, 0.496), (-0.5677, 1.108, 0.496), (0.575, 0.9216, 0.4589), (-0.5677, 0.9216, 0.4589), (0.575, 0.7636, 0.3534), (-0.5677, 0.7636, 0.3534), (0.575, 0.658, 0.1954), (-0.5677, 0.658, 0.1954), (0.575, 0.621, 0.00903), (-0.5677, 0.621, 0.00903), (0.575, 0.658, -0.1773), (-0.5677, 0.658, -0.1773), (0.575, 0.7636, -0.3353), (-0.5677, 0.7636, -0.3353), (0.575, 0.9216, -0.4409), (-0.5677, 0.9216, -0.4409), (0.575, 1.108, -0.4779), (-0.5677, 1.108, -0.4779), (-0.5677, 1.565, 0.5886), (0.575, 1.565, 0.5886), (-0.1995, 7.533, 0.1145), (-0.2888, 7.577, 0.2889), (-0.2205, 7.731, 0.194), (-0.436, 9.599, 1.579), (-0.3018, 9.658, 1.753), (-0.3333, 9.809, 1.674), (0.2068, 7.533, 0.1145), (0.2278, 7.731, 0.194), (0.2961, 7.577, 0.2889), (0.3091, 9.658, 1.753), (0.4433, 9.599, 1.579), (0.3406, 9.809, 1.674), (-0.5677, 2.401, -0.4584), (-0.3933, 2.759, -0.4268), (-0.3933, -2.089, 1.753), (-0.5677, -2.089, 1.579), (0.4006, 2.759, -0.4268), (0.575, 2.4, -0.3867), (0.4006, -2.089, 1.753), (0.575, -2.089, 1.579), (0.2068, 3.762, -0.281), (0.2961, 3.572, -0.1065), (0.2068, 3.416, -0.3112), (-0.1995, 3.416, -0.3112), (-0.2888, 3.572, -0.1065), (-0.1995, 3.762, -0.281), (-0.4777, 1.56, 0.5977), (0.4854, 1.56, 0.5991), (-0.4771, -1.348, 0.9433), (-0.4765, -1.24, 1.442), (0.486, -1.348, 0.9447), (0.4866, -1.24, 1.444), (-0.4775, -1.566, 0.6416), (0.4856, -1.566, 0.643), (-0.4777, -1.915, 0.4809), (0.4854, -1.915, 0.4823), (-0.4778, -2.278, 0.3762), (0.4853, -2.278, 0.3776), (-0.5342, -2.932, 0.3367), (0.5415, -2.932, 0.3367), (-0.5342, -3.435, 0.216), (0.5415, -3.435, 0.216), (-0.5342, -4.049, -0.1159), (0.5415, -4.049, -0.1159), (-0.5342, -4.602, -0.3877), (0.5415, -4.602, -0.3877), (-0.5342, -4.954, -0.9207), (0.5415, -4.954, -0.9207), (-0.5342, -5.105, -1.595), (0.5415, -5.105, -1.595), (-0.5342, -5.024, -2.087), (0.5415, -5.024, -2.087), (-0.5342, -4.773, -2.48), (0.5415, -4.773, -2.48), (-0.5342, -4.411, -2.6), (0.5415, -4.411, -2.6), (-0.5342, -4.248, -2.406), (0.5415, -4.248, -2.406), (-0.5342, -4.18, -1.967), (0.5415, -4.18, -1.967), (-0.5342, -3.858, -1.544), (0.5415, -3.858, -1.544), (-0.5342, -3.566, -1.283), (0.5415, -3.566, -1.283), (-0.5342, -3.184, -1.031), (0.5415, -3.184, -1.031), (-0.5342, -2.621, -0.6994), (0.5415, -2.621, -0.6994), (-0.5342, -1.977, -0.438), (0.5415, -1.977, -0.438), (-0.4789, -1.097, -0.4286), (0.4842, -1.097, -0.4272), (-0.4791, 1.543, -0.4286), (0.4841, 1.543, -0.4272), (-0.4787, -1.097, -0.2121), (0.4845, -1.097, -0.2107), (-0.1756, 1.56, 0.5984), (0.1829, 1.56, 0.5984), (-0.1756, -1.51, 1.125), (0.1829, -1.51, 1.125), (0.1829, -1.401, 1.443), (-0.1756, -1.401, 1.443), (-0.1756, -1.727, 0.8231), (0.1829, -1.727, 0.8231), (-0.1756, -2.076, 0.6625), (0.1829, -2.076, 0.6625), (-0.1756, -2.44, 0.5577), (0.1829, -2.44, 0.5577), (-0.1756, -3.143, 0.5175), (0.1829, -3.143, 0.5175), (-0.1756, -3.645, 0.3968), (0.1829, -3.645, 0.3968), (-0.1756, -4.259, 0.0649), (0.1829, -4.259, 0.0649), (-0.1756, -4.812, -0.3877), (0.1829, -4.812, -0.3877), (-0.1756, -5.164, -0.9207), (0.1829, -5.164, -0.9207), (-0.1756, -5.315, -1.595), (0.1829, -5.315, -1.595), (-0.1756, -5.234, -2.087), (0.1829, -5.234, -2.087), (-0.1756, -4.983, -2.48), (0.1829, -4.983, -2.48), (-0.1644, -4.139, -2.623), (0.1941, -4.139, -2.623), (-0.1644, -3.977, -2.429), (0.1941, -3.977, -2.429), (-0.1552, -3.855, -2.059), (0.2033, -3.855, -2.056), (-0.1592, -3.558, -1.619), (0.1993, -3.558, -1.616), (-0.1619, -3.282, -1.341), (0.1967, -3.282, -1.338), (-0.1645, -2.915, -1.034), (0.194, -2.915, -1.031), (-0.1682, -2.372, -0.6702), (0.1904, -2.372, -0.6672), (-0.1756, -1.779, -0.4041), (0.1829, -1.779, -0.4041), (-0.1756, -1.097, -0.4279), (0.1829, -1.097, -0.4279), (-0.1756, 1.543, -0.4279), (0.1829, 1.543, -0.4279), (-0.3783, -1.502, -0.4158), (-0.3783, -1.663, 0.1605), (0.3857, -1.502, -0.4158), (0.3857, -1.663, 0.1605), (-0.3783, -2.525, -0.8234), (-0.3783, -2.602, 0.07132), (0.3857, -2.525, -0.8234), (0.3857, -2.602, 0.07132), (-0.3783, -2.936, -1.284), (0.3857, -2.936, -1.284), (-0.3783, -3.061, -1.896), (0.3857, -3.061, -1.896), (-0.3783, -2.994, -2.399), (0.3857, -2.994, -2.399), (-0.3783, -2.86, -2.625), (0.3857, -2.86, -2.625), (-0.3783, -2.919, -2.734), (0.3857, -2.919, -2.734), (-0.3783, -4.344, -3.028), (0.3857, -4.344, -3.028), (-0.3783, -4.486, -2.541), (0.3857, -4.486, -2.541), (0.3857, -2.014, -0.5322), (-0.3783, -2.014, -0.5322), (0.3857, -2.803, -1.054), (-0.3783, -2.803, -1.054), (0.2135, 17.84, 1.153), (0.246, 17.84, 1.274), (0.3023, 17.84, 1.274), (0.3023, 3.648, 1.274), (0.2623, 17.84, 1.125), (0.2623, 3.648, 1.125), (0.153, 17.84, 1.016), (0.153, 3.648, 1.016), (0.003664, 17.84, 0.9756), (0.003663, 3.648, 0.9756), (-0.1457, 17.84, 1.016), (-0.1457, 3.648, 1.016), (-0.255, 17.84, 1.125), (-0.255, 3.648, 1.125), (-0.295, 17.84, 1.274), (-0.295, 3.648, 1.274), (-0.255, 17.84, 1.424), (-0.255, 3.648, 1.424), (-0.1457, 17.84, 1.533), (-0.1457, 3.648, 1.533), (0.003664, 17.84, 1.573), (0.003663, 3.648, 1.573), (0.153, 17.84, 1.533), (0.153, 3.648, 1.533), (0.2623, 17.84, 1.424), (0.2623, 3.648, 1.424), (0.1248, 17.84, 1.064), (0.003664, 17.84, 1.032), (-0.1175, 17.84, 1.064), (-0.2062, 17.84, 1.153), (-0.2387, 17.84, 1.274), (-0.2062, 17.84, 1.395), (-0.1175, 17.84, 1.484), (0.003664, 17.84, 1.517), (0.1248, 17.84, 1.484), (0.2135, 17.84, 1.395), (0.1652, 17.39, 1.395), (0.1901, 17.39, 1.274), (0.0969, 17.39, 1.484), (0.003664, 17.39, 1.517), (-0.08958, 17.39, 1.484), (-0.1578, 17.39, 1.395), (-0.1828, 17.39, 1.274), (-0.1578, 17.39, 1.153), (-0.08958, 17.39, 1.064), (0.003664, 17.39, 1.032), (0.0969, 17.39, 1.064), (0.1652, 17.39, 1.153), (0.3091, 2.2, 1.753), (0.4433, 2.2, 1.579), (-0.3018, 2.2, 1.753), (-0.436, 2.2, 1.579), (0.4006, 0.1865, 1.753), (-0.5677, 0.1865, 1.579), (0.575, 0.1865, 1.579), (-0.3933, 0.1865, 1.753), (0.5767, 0.3534, 1.723), (0.5768, 2.2, 1.723), (-0.3916, 0.3534, 1.897), (-0.3915, 2.2, 1.897), (-0.5659, 2.2, 1.723), (0.4024, 2.2, 1.897), (0.4023, 0.3534, 1.897), (-0.566, 0.3534, 1.723), (-0.5677, 9.35, 0.7361), (-0.4342, 9.532, 0.7361), (0.575, 9.35, 0.7361), (0.4416, 9.532, 0.7361), (0.575, 3.68, 0.6623), (-0.5677, 3.68, 0.6623), (-0.04231, 17.76, 1.534), (-0.02504, 17.71, 1.901), (0.04964, 17.76, 1.534), (0.03237, 17.71, 1.901), (-0.04231, 17.43, 1.534), (-0.02504, 17.49, 1.901), (0.04964, 17.43, 1.534), (0.03237, 17.49, 1.901), (-0.1269, 2.2, 1.897), (0.1378, 2.2, 1.897), (-0.1269, 0.3534, 1.897), (0.1377, 0.3534, 1.897), (-0.1269, 2.2, 1.81), (0.1378, 2.2, 1.81), (-0.1269, 0.3534, 1.81), (0.1377, 0.3534, 1.81), (-0.3288, -4.748, -1.598), (-0.2005, -4.653, -1.689), (-0.3522, -3.781, 0.3303), (-0.2267, -3.7, 0.4687), (-0.2252, -3.63, 0.3504), (0.3461, -4.749, -1.589), (0.2202, -4.653, -1.684), (0.1939, -3.7, 0.4739), (0.3227, -3.781, 0.3386), (0.1954, -3.63, 0.3556), (-0.194, -5.354, -2.242), (-0.3224, -5.434, -2.137), (-0.3555, -7.402, 0.4638), (-0.2303, -7.511, 0.6097), (0.3524, -5.434, -2.129), (0.2267, -5.354, -2.236), (0.1904, -7.511, 0.6149), (0.3193, -7.402, 0.4721), (-0.3608, -8.772, 0.8376), (-0.2354, -8.833, 0.971), (0.314, -8.772, 0.846), (0.1853, -8.833, 0.9762), (-0.2357, -10.14, 0.9489), (-0.237, -10.06, 1.06), (-0.3625, -9.998, 0.9264), (0.185, -10.14, 0.9541), (0.3124, -9.998, 0.9347), (0.1836, -10.06, 1.065), (-0.3219, -5.657, -2.188), (-0.1933, -5.672, -2.315), (0.3529, -5.657, -2.18), (0.2274, -5.673, -2.31), (-0.3281, -7.144, -1.745), (-0.1995, -7.165, -1.87), (0.3468, -7.145, -1.737), (0.2212, -7.166, -1.865), (-0.2034, -9.597, -1.648), (-0.3303, -9.47, -1.655), (-0.2017, -9.472, -1.78), (0.2173, -9.598, -1.643), (0.219, -9.472, -1.775), (0.3445, -9.471, -1.646), (-0.3434, -9.46, -0.5971), (-0.2161, -9.587, -0.6167), (0.3315, -9.46, -0.5888), (0.2046, -9.587, -0.6115), (-0.4856, -7.127, 0.7133), (0.4354, -7.13, 0.7118), (-0.4816, -5.941, 0.4801), (0.4392, -5.943, 0.4283), (-0.5951, -5.939, 0.3739), (0.5541, -5.944, 0.3719), (0.4527, -2.877, 0.4045), (-0.4682, -2.873, 0.4061), (0.779, -4.384, -0.2837), (-0.8095, -4.378, -0.2809), (0.4462, -4.41, 0.3936), (-0.4747, -4.406, 0.3952), (0.1858, -7.137, 0.898), (-0.2354, -7.135, 0.8987), (-0.2181, -2.882, 0.5915), (0.2031, -2.883, 0.5908), (0.1896, -5.95, 0.6313), (-0.2315, -5.949, 0.6487), (0.1966, -4.417, 0.5799), (-0.2245, -4.415, 0.5806), (-0.4866, -7.127, 0.7958), (0.4343, -7.131, 0.7943), (-0.4827, -5.942, 0.5626), (0.4382, -5.944, 0.5108), (-0.5961, -5.939, 0.4564), (0.553, -5.944, 0.4544), (0.4517, -2.877, 0.487), (-0.4692, -2.873, 0.4886), (0.778, -4.385, -0.2012), (-0.8105, -4.378, -0.1984), (0.4452, -4.41, 0.4761), (-0.4757, -4.406, 0.4777), (0.1847, -7.137, 0.9805), (-0.2364, -7.135, 0.9813), (-0.2191, -2.882, 0.674), (0.2021, -2.884, 0.6733), (0.1886, -5.951, 0.7138), (-0.2325, -5.95, 0.7312), (0.1956, -4.417, 0.6624), (-0.2255, -4.415, 0.6631), (0.6431, -5.326, 0.1194), (-0.6802, -5.32, 0.1217), (0.4423, -5.336, 0.387), (-0.4786, -5.333, 0.4189), (0.1928, -5.342, 0.5834), (-0.2284, -5.341, 0.5942), (0.6421, -5.326, 0.2019), (-0.6812, -5.32, 0.2042), (0.4413, -5.336, 0.4695), (-0.4796, -5.333, 0.5014), (0.1917, -5.343, 0.6659), (-0.2294, -5.341, 0.6767), (0.7899, -4.602, -0.2323), (-0.8209, -4.596, -0.2307), (0.4453, -4.625, 0.3921), (-0.4756, -4.621, 0.4007), (0.1957, -4.631, 0.5807), (-0.2254, -4.63, 0.5837), (0.7888, -4.603, -0.1498), (-0.8219, -4.596, -0.1482), (0.4443, -4.625, 0.4746), (-0.4766, -4.621, 0.4832), (0.1947, -4.631, 0.6632), (-0.2264, -4.63, 0.6662), (0.4851, -0.5156, 0.3959), (0.4843, -0.5156, -0.2839), (0.4844, 0.5592, -0.2839), (0.4853, 0.5592, 0.3959), (0.2676, -0.5156, 0.3962), (0.2667, -0.5156, -0.2836), (-0.2087, 0.5592, -0.2836), (-0.2078, 0.5592, 0.3962), (0.446, -0.5084, -0.2804), (0.446, -0.5084, 0.3927), (0.446, 0.553, -0.2804), (0.446, 0.553, 0.3927), (0.485, -0.4953, -0.2721), (0.485, -0.4953, 0.3844), (0.485, 0.5399, -0.2721), (0.485, 0.5399, 0.3844)], [], [(17, 6, 29, 36), (7, 31, 30, 8), (31, 9, 32, 30), (9, 33, 10, 32), (33, 11, 34, 10), (11, 12, 13, 34), (12, 14, 15, 13), (14, 22, 21, 15), (8, 16, 35, 7), (16, 17, 36, 35), (5, 21, 22, 28), (4, 5, 28, 27), (3, 4, 27, 26), (2, 3, 26, 25), (1, 2, 25, 24), (0, 1, 24, 23), (18, 0, 23, 37), (19, 18, 37, 38), (20, 19, 38, 39), (29, 6, 20, 39), (19, 20, 6, 17, 16, 8, 30, 32, 10, 34, 13, 15, 21, 5, 4, 3, 2, 1, 0, 18), (11, 33, 9, 31, 7, 35, 36, 29, 39, 38, 37, 23, 24, 25, 26, 27, 28, 22, 14, 12), (83, 79, 40, 41), (44, 45, 47, 46), (46, 47, 49, 48), (48, 49, 51, 50), (50, 51, 53, 52), (52, 53, 55, 54), (54, 55, 57, 56), (56, 57, 59, 58), (58, 59, 61, 60), (81, 60, 61, 76), (40, 62, 63, 41), (86, 80, 77, 87), (42, 45, 44, 43), (42, 43, 63, 62), (279, 69, 75, 281), (64, 65, 66), (67, 68, 69), (70, 71, 72), (73, 74, 75), (84, 85, 86), (87, 88, 89), (70, 64, 66, 71), (278, 67, 69, 279), (68, 73, 75, 69), (280, 72, 71, 281), (84, 70, 72, 85), (266, 82, 83, 268), (77, 80, 81, 76), (82, 78, 79, 83), (87, 77, 76, 88), (80, 86, 85, 81), (64, 89, 88, 65), (86, 87, 89, 84), (70, 84, 89, 64), (142, 145, 93, 92), (145, 140, 90, 93), (143, 147, 97, 94), (147, 149, 99, 97), (149, 151, 101, 99), (151, 153, 103, 101), (153, 155, 105, 103), (155, 157, 107, 105), (157, 159, 109, 107), (159, 161, 111, 109), (161, 163, 113, 111), (163, 165, 115, 113), (165, 167, 117, 115), (167, 169, 119, 117), (169, 171, 121, 119), (171, 173, 123, 121), (173, 175, 125, 123), (175, 177, 127, 125), (177, 179, 129, 127), (179, 181, 131, 129), (181, 183, 133, 131), (183, 185, 135, 133), (185, 187, 137, 135), (101, 103, 105, 107, 109, 111, 113, 115, 117, 119, 121, 123, 125, 127, 129, 131, 133, 135, 139), (102, 100, 138, 134, 132, 130, 128, 126, 124, 122, 120, 118, 116, 114, 112, 110, 108, 106, 104), (140, 186, 136, 90), (91, 413, 412, 411, 135, 137), (93, 90, 136, 134, 138, 100, 98, 96, 92), (91, 137, 187, 141), (141, 187, 186, 140), (134, 136, 186, 184), (184, 186, 187, 185), (132, 134, 184, 182), (182, 184, 185, 183), (130, 132, 182, 180), (128, 130, 180, 178), (126, 128, 178, 176), (124, 126, 176, 174), (122, 124, 174, 172), (120, 122, 172, 170), (118, 120, 170, 168), (116, 118, 168, 166), (166, 168, 169, 167), (114, 116, 166, 164), (164, 166, 167, 165), (112, 114, 164, 162), (162, 164, 165, 163), (110, 112, 162, 160), (160, 162, 163, 161), (108, 110, 160, 158), (158, 160, 161, 159), (106, 108, 158, 156), (156, 158, 159, 157), (104, 106, 156, 154), (154, 156, 157, 155), (102, 104, 154, 152), (152, 154, 155, 153), (100, 102, 152, 150), (150, 152, 153, 151), (98, 100, 150, 148), (148, 150, 151, 149), (96, 98, 148, 146), (146, 148, 149, 147), (92, 96, 146, 142), (142, 146, 147, 143), (95, 91, 141, 144), (144, 141, 140, 145), (94, 95, 144, 143), (143, 144, 145, 142), (188, 211, 192, 213, 196, 198, 200, 202, 204, 206, 208, 193, 189), (191, 195, 209, 207, 205, 203, 201, 199, 197, 212, 194, 210, 190), (210, 194, 192, 211), (213, 212, 197, 196), (196, 197, 199, 198), (198, 199, 201, 200), (200, 201, 203, 202), (202, 203, 205, 204), (204, 205, 207, 206), (206, 207, 209, 208), (193, 208, 209, 195), (190, 210, 211, 188), (192, 194, 212, 213), (214, 240, 260, 261), (222, 224, 242, 241), (216, 217, 219, 218), (241, 242, 258, 259), (216, 218, 214, 215), (218, 219, 221, 220), (244, 245, 255, 256), (226, 228, 244, 243), (220, 221, 223, 222), (242, 243, 257, 258), (230, 232, 246, 245), (222, 223, 225, 224), (240, 241, 259, 260), (234, 236, 248, 247), (224, 225, 227, 226), (248, 249, 250, 252), (220, 222, 241, 240), (226, 227, 229, 228), (215, 214, 261, 251), (224, 226, 243, 242), (228, 229, 231, 230), (247, 248, 252, 253), (238, 216, 215, 249), (230, 231, 233, 232), (245, 246, 254, 255), (228, 230, 245, 244), (232, 233, 235, 234), (251, 261, 260, 259, 258, 257, 256, 255, 254, 253, 252, 250), (232, 234, 247, 246), (234, 235, 237, 236), (219, 217, 239, 237, 235, 233, 231, 229, 227, 225, 223, 221), (249, 215, 251, 250), (236, 237, 239, 238), (246, 247, 253, 254), (218, 220, 240, 214), (238, 239, 217, 216), (236, 238, 249, 248), (243, 244, 256, 257), (268, 263, 271, 270), (267, 269, 272, 277), (82, 266, 269, 78), (78, 269, 267, 79), (263, 262, 275, 271), (272, 273, 274, 277), (292, 294, 298, 296), (275, 276, 270, 271), (265, 267, 277, 274), (272, 294, 292, 273), (264, 265, 274, 273), (266, 268, 270, 276), (295, 276, 275, 293), (265, 264, 68, 67), (264, 262, 73, 68), (262, 263, 74, 73), (74, 280, 281, 75), (65, 278, 279, 66), (66, 279, 281, 71), (65, 88, 283, 278), (280, 282, 85, 72), (63, 282, 280, 74, 263, 268, 83, 41), (40, 79, 267, 265, 67, 278, 283, 62), (81, 85, 282), (282, 63, 81), (44, 46, 48, 50, 52, 54, 56, 58, 60, 81, 63, 43), (283, 88, 62), (88, 76, 62), (47, 45, 42, 62, 76, 61, 59, 57, 55, 53, 51, 49), (284, 285, 287, 286), (286, 287, 291, 290), (290, 291, 289, 288), (288, 289, 285, 284), (286, 290, 288, 284), (291, 287, 285, 289), (298, 299, 297, 296), (295, 293, 297, 299), (262, 264, 273, 292, 296, 297, 293, 275), (266, 299, 298, 269), (272, 269, 298), (294, 272, 298), (266, 276, 299), (295, 299, 276), (311, 312, 302, 300), (310, 315, 331, 329), (316, 313, 319, 321), (316, 307, 303, 313), (301, 304, 309, 306), (305, 308, 317, 314), (317, 320, 326, 344, 341, 334, 330, 314), (325, 322, 343, 345), (311, 328, 332, 337, 342, 324, 318, 312), (333, 335, 340, 338), (336, 339, 345, 343), (329, 331, 335, 333), (321, 319, 323, 327), (302, 303, 304), (307, 308, 309), (322, 323, 324), (325, 326, 327), (336, 337, 338), (339, 340, 341), (300, 302, 304, 301), (303, 307, 309, 304), (308, 305, 306, 309), (315, 306, 305, 314), (307, 316, 317, 308), (301, 310, 311, 300), (313, 303, 302, 312), (312, 318, 319, 313), (320, 317, 316, 321), (327, 323, 322, 325), (318, 324, 323, 319), (326, 320, 321, 327), (314, 330, 331, 315), (328, 311, 310, 329), (330, 334, 335, 331), (332, 328, 329, 333), (338, 340, 339, 336), (334, 341, 340, 335), (337, 332, 333, 338), (341, 344, 345, 339), (342, 337, 336, 343), (325, 345, 344, 326), (324, 342, 343, 322), (306, 315, 310, 301), (357, 355, 353), (348, 346, 350), (398, 400, 356, 354), (347, 349, 351), (363, 359, 346, 348), (365, 357, 353, 360), (403, 401, 357, 365), (401, 399, 355, 357), (352, 354, 356), (400, 402, 364, 356), (402, 403, 365, 364), (356, 364, 361, 352), (364, 365, 360, 361), (349, 347, 358, 362), (362, 358, 359, 363), (377, 373, 375), (368, 370, 366), (404, 374, 376, 406), (367, 371, 369), (383, 368, 366, 379), (385, 380, 373, 377), (409, 385, 377, 407), (407, 377, 375, 405), (372, 376, 374), (406, 376, 384, 408), (408, 384, 385, 409), (376, 372, 381, 384), (384, 381, 380, 385), (369, 382, 378, 367), (382, 383, 379, 378), (359, 358, 378, 379), (352, 361, 381, 372), (353, 355, 375, 373), (360, 353, 373, 380), (347, 351, 371, 367), (350, 346, 366, 370), (354, 352, 372, 374), (361, 360, 380, 381), (398, 354, 374, 404), (358, 347, 367, 378), (346, 359, 379, 366), (387, 350, 370, 393), (399, 387, 393, 405), (351, 386, 392, 371), (382, 396, 397, 383), (369, 394, 396, 382), (368, 395, 393, 370), (383, 397, 395, 368), (371, 392, 394, 369), (362, 363, 391, 390), (349, 362, 390, 388), (348, 350, 387, 389), (363, 348, 389, 391), (351, 349, 388, 386), (355, 399, 405, 375), (386, 398, 404, 392), (396, 408, 409, 397), (394, 406, 408, 396), (395, 407, 405, 393), (397, 409, 407, 395), (392, 404, 406, 394), (390, 391, 403, 402), (388, 390, 402, 400), (389, 387, 399, 401), (391, 389, 401, 403), (386, 388, 400, 398), (414, 415, 416, 417), (135, 411, 410, 413, 91, 95, 94, 97, 99, 101, 139), (412, 413, 417, 416), (410, 411, 415, 414), (413, 410, 414, 417), (411, 412, 416, 415), (418, 419, 421, 420), (420, 421, 425, 424), (424, 425, 423, 422), (422, 423, 419, 418), (420, 424, 422, 418), (425, 421, 419, 423)])
me_cylinder.polygons.foreach_set('use_smooth', [1, 1, 1, 1, 1, 1, 1, 1, 1, 1, 1, 1, 1, 1, 1, 1, 1, 1, 1, 1, 1, 1, 0, 0, 0, 0, 0, 0, 0, 0, 0, 0, 0, 0, 0, 0, 0, 0, 0, 0, 0, 0, 0, 0, 0, 0, 0, 0, 0, 0, 0, 0, 0, 0, 0, 0, 1, 1, 1, 1, 1, 1, 1, 1, 1, 1, 1, 1, 1, 1, 1, 1, 1, 1, 1, 1, 1, 1, 1, 1, 1, 1, 1, 1, 1, 1, 1, 1, 1, 1, 1, 1, 1, 1, 1, 1, 1, 1, 1, 1, 1, 1, 1, 1, 1, 1, 1, 1, 1, 1, 1, 1, 1, 1, 1, 1, 1, 1, 1, 1, 1, 1, 1, 1, 1, 1, 1, 1, 1, 1, 1, 1, 1, 1, 1, 1, 1, 1, 1, 1, 1, 1, 1, 1, 1, 1, 1, 1, 1, 1, 1, 1, 1, 1, 1, 1, 1, 1, 1, 1, 1, 1, 1, 1, 1, 1, 1, 1, 1, 1, 1, 1, 1, 1, 1, 1, 0, 0, 0, 0, 0, 0, 0, 0, 0, 0, 0, 0, 0, 0, 0, 0, 0, 0, 0, 0, 0, 0, 0, 0, 0, 0, 0, 0, 0, 0, 0, 0, 0, 0, 0, 0, 0, 0, 0, 0, 0, 0, 0, 0, 0, 0, 0, 0, 0, 0, 0, 0, 0, 0, 0, 0, 0, 0, 0, 0, 0, 0, 0, 0, 0, 0, 0, 0, 0, 0, 0, 0, 0, 0, 0, 0, 0, 0, 0, 0, 0, 0, 0, 0, 0, 0, 1, 1, 1, 1, 1, 1, 1, 1, 1, 1, 1, 1, 1, 1, 1, 1, 1, 1, 1, 1, 1, 1, 1, 1, 1, 1, 1, 1, 1, 1, 1, 1, 1, 1, 1, 1, 1, 1, 1, 1, 1, 1, 1, 1, 1, 1, 1, 1, 1, 1, 1, 1, 1, 1, 1, 1, 1, 1, 1, 1, 1, 1, 1, 1, 1, 1, 1, 1, 1, 1, 1, 1, 0, 0, 0, 0, 0, 0])
me_cylinder.polygons.foreach_set('material_index', [0, 0, 0, 0, 0, 0, 0, 0, 0, 0, 0, 0, 0, 0, 0, 0, 0, 0, 0, 0, 0, 0, 1, 1, 1, 1, 1, 1, 1, 1, 1, 1, 1, 1, 1, 1, 1, 1, 1, 1, 1, 1, 1, 1, 1, 1, 1, 1, 1, 1, 1, 1, 1, 1, 1, 1, 0, 0, 0, 0, 0, 0, 0, 0, 0, 0, 0, 0, 0, 0, 0, 0, 0, 0, 0, 0, 0, 0, 0, 0, 0, 0, 0, 0, 0, 0, 0, 0, 0, 0, 0, 0, 0, 0, 0, 0, 0, 0, 0, 0, 0, 0, 0, 0, 0, 0, 0, 0, 0, 0, 0, 0, 0, 0, 0, 0, 0, 0, 0, 0, 0, 0, 0, 0, 0, 1, 1, 1, 1, 1, 1, 1, 1, 1, 1, 1, 1, 1, 0, 0, 0, 0, 0, 0, 0, 0, 0, 0, 0, 0, 0, 0, 0, 0, 0, 0, 0, 0, 0, 0, 0, 0, 0, 0, 0, 0, 0, 0, 0, 0, 0, 0, 0, 0, 0, 0, 1, 1, 1, 1, 1, 1, 1, 1, 1, 1, 1, 1, 1, 1, 1, 1, 1, 1, 1, 1, 1, 1, 1, 1, 1, 1, 1, 1, 1, 0, 0, 0, 0, 0, 0, 1, 1, 1, 1, 1, 1, 1, 1, 0, 0, 0, 0, 0, 0, 0, 0, 0, 0, 0, 0, 0, 0, 0, 0, 0, 0, 0, 0, 0, 0, 0, 0, 0, 0, 0, 0, 0, 0, 0, 0, 0, 0, 0, 0, 0, 0, 0, 0, 0, 0, 0, 1, 1, 1, 1, 1, 1, 1, 1, 1, 1, 1, 1, 1, 1, 1, 1, 1, 1, 1, 1, 1, 1, 1, 1, 1, 1, 1, 1, 1, 1, 1, 1, 1, 1, 1, 1, 1, 1, 1, 1, 1, 1, 1, 1, 1, 1, 1, 1, 1, 1, 1, 1, 1, 1, 1, 1, 1, 1, 1, 1, 1, 1, 1, 1, 1, 1, 0, 0, 0, 0, 0, 0, 0, 0, 1, 0, 0, 0])
_uv = me_cylinder.uv_layers.new(name='UVMap')
_uv.uv.foreach_set('vector', [0.5833, 1.0, 0.5833, 1.0, 0.5833, 0.5, 0.5833, 0.5, 0.5833, 0.5, 0.5, 0.5, 0.5, 1.0, 0.5833, 1.0, 0.5, 0.5, 0.4167, 0.5, 0.4167, 1.0, 0.5, 1.0, 0.4167, 0.5, 0.3333, 0.5, 0.3333, 1.0, 0.4167, 1.0, 0.3333, 0.5, 0.25, 0.5, 0.25, 1.0, 0.3333, 1.0, 0.25, 0.5, 0.1667, 0.5, 0.1667, 1.0, 0.25, 1.0, 0.1667, 0.5, 0.08333, 0.5, 0.08333, 1.0, 0.1667, 1.0, 0.08333, 0.5, 7.451e-08, 0.5, 7.451e-08, 1.0, 0.08333, 1.0, 0.5833, 1.0, 0.5833, 1.0, 0.5833, 0.5, 0.5833, 0.5, 0.5833, 1.0, 0.5833, 1.0, 0.5833, 0.5, 0.5833, 0.5, 0.0, 0.0, 0.0, 0.0, 0.0, 0.0, 0.0, 0.0, 0.0, 0.0, 0.0, 0.0, 0.0, 0.0, 0.0, 0.0, 0.0, 0.0, 0.0, 0.0, 0.0, 0.0, 0.0, 0.0, 0.0, 0.0, 0.0, 0.0, 0.0, 0.0, 0.0, 0.0, 0.0, 0.0, 0.0, 0.0, 0.0, 0.0, 0.0, 0.0, 0.0, 0.0, 0.0, 0.0, 0.0, 0.0, 0.0, 0.0, 0.0, 0.0, 0.0, 0.0, 0.0, 0.0, 0.0, 0.0, 0.0, 0.0, 0.0, 0.0, 0.0, 0.0, 0.0, 0.0, 0.0, 0.0, 0.0, 0.0, 0.0, 0.0, 0.0, 0.0, 0.5833, 1.0, 0.5833, 0.5, 0.0, 0.0, 0.0, 0.0, 0.0, 0.0, 0.0, 0.0, 0.5833, 0.5, 0.5833, 1.0, 0.5833, 1.0, 0.5833, 1.0, 0.5, 1.0, 0.4167, 1.0, 0.3333, 1.0, 0.25, 1.0, 0.1667, 1.0, 0.08333, 1.0, 7.451e-08, 1.0, 0.0, 0.0, 0.0, 0.0, 0.0, 0.0, 0.0, 0.0, 0.0, 0.0, 0.0, 0.0, 0.0, 0.0, 0.25, 0.5, 0.3333, 0.5, 0.4167, 0.5, 0.5, 0.5, 0.5833, 0.5, 0.5833, 0.5, 0.5833, 0.5, 0.5833, 0.5, 0.0, 0.0, 0.0, 0.0, 0.0, 0.0, 0.0, 0.0, 0.0, 0.0, 0.0, 0.0, 0.0, 0.0, 0.0, 0.0, 0.0, 0.0, 0.0, 0.0, 0.08333, 0.5, 0.1667, 0.5, 0.625, 0.5, 0.625, 0.75, 0.625, 0.75, 0.625, 0.5, 1.0, 0.5, 1.0, 1.0, 0.9375, 1.0, 0.9375, 0.5, 0.9375, 0.5, 0.9375, 1.0, 0.875, 1.0, 0.875, 0.5, 0.875, 0.5, 0.875, 1.0, 0.8125, 1.0, 0.8125, 0.5, 0.8125, 0.5, 0.8125, 1.0, 0.75, 1.0, 0.75, 0.5, 0.75, 0.5, 0.75, 1.0, 0.6875, 1.0, 0.6875, 0.5, 0.6875, 0.5, 0.6875, 1.0, 0.625, 1.0, 0.625, 0.5, 0.625, 0.5, 0.625, 1.0, 0.5625, 1.0, 0.5625, 0.5, 0.5625, 0.5, 0.5625, 1.0, 0.5, 1.0, 0.5, 0.5, 0.383, 0.5, 0.5, 0.5, 0.5, 1.0, 0.383, 0.766, 0.625, 0.75, 0.625, 0.75, 0.625, 0.5, 0.625, 0.5, 0.344, 0.5382, 0.3686, 0.5382, 0.3686, 0.7118, 0.344, 0.7118, 0.625, 0.75, 1.0, 1.0, 1.0, 0.5, 0.625, 0.5, 0.625, 0.75, 0.625, 0.5, 0.625, 0.5, 0.625, 0.75, 0.5, 0.03816, 0.6044, 0.03816, 0.6044, 0.2118, 0.5, 0.2118, 0.1285, 0.7118, 0.1276, 0.75, 0.125, 0.7118, 0.8095, 0.7501, 0.8726, 0.75, 0.8133, 0.75, 0.1285, 0.5382, 0.125, 0.5382, 0.1276, 0.5, 0.8726, 0.5, 0.7925, 0.5, 0.8133, 0.5, 0.3341, 0.5382, 0.3768, 0.5, 0.344, 0.5382, 0.344, 0.7118, 0.3768, 0.752, 0.3341, 0.7118, 0.375, 0.2118, 0.375, 0.03816, 0.3956, 0.03816, 0.3956, 0.2118, 0.4939, 0.0, 0.5975, 0.0, 0.6044, 0.03816, 0.5, 0.03816, 0.625, 0.03816, 0.625, 0.2118, 0.6044, 0.2118, 0.6044, 0.03816, 0.4939, 0.25, 0.3904, 0.25, 0.3956, 0.2118, 0.5, 0.2118, 0.3341, 0.5382, 0.1285, 0.5382, 0.1905, 0.5, 0.3768, 0.5, 0.6583, 0.5382, 0.6274, 0.5382, 0.625, 0.5, 0.6482, 0.5, 0.3686, 0.7118, 0.3686, 0.5382, 0.383, 0.5, 0.383, 0.766, 0.6274, 0.5382, 0.6274, 0.7118, 0.625, 0.75, 0.625, 0.5, 0.344, 0.7118, 0.3686, 0.7118, 0.383, 0.766, 0.3768, 0.752, 0.3686, 0.5382, 0.344, 0.5382, 0.3768, 0.5, 0.3947, 0.5, 0.1285, 0.7118, 0.3341, 0.7118, 0.3768, 0.752, 0.1905, 0.7501, 0.344, 0.5382, 0.344, 0.7118, 0.3341, 0.7118, 0.3341, 0.5382, 0.1285, 0.5382, 0.3341, 0.5382, 0.3341, 0.7118, 0.1285, 0.7118, 0.375, 0.6667, 0.625, 0.6667, 0.625, 0.75, 0.375, 0.75, 0.625, 0.6667, 0.875, 0.6667, 0.875, 0.75, 0.625, 0.75, 0.375, 0.5833, 0.375, 0.5833, 0.375, 0.5, 0.375, 0.5, 0.375, 0.5833, 0.375, 0.5833, 0.375, 0.5, 0.375, 0.5, 0.375, 0.5833, 0.375, 0.5833, 0.375, 0.5, 0.375, 0.5, 0.375, 0.5833, 0.375, 0.5833, 0.375, 0.5, 0.375, 0.5, 0.375, 0.5833, 0.375, 0.5833, 0.375, 0.5, 0.375, 0.5, 0.375, 0.5833, 0.375, 0.5833, 0.375, 0.5, 0.375, 0.5, 0.375, 0.5833, 0.375, 0.5833, 0.375, 0.5, 0.375, 0.5, 0.375, 0.5833, 0.375, 0.5833, 0.375, 0.5, 0.375, 0.5, 0.375, 0.5833, 0.375, 0.5833, 0.375, 0.5, 0.375, 0.5, 0.375, 0.5833, 0.375, 0.5833, 0.375, 0.5, 0.375, 0.5, 0.375, 0.5833, 0.375, 0.5833, 0.375, 0.5, 0.375, 0.5, 0.375, 0.5833, 0.375, 0.5833, 0.375, 0.5, 0.375, 0.5, 0.375, 0.5833, 0.375, 0.5833, 0.375, 0.5, 0.375, 0.5, 0.375, 0.5833, 0.375, 0.5833, 0.375, 0.5, 0.375, 0.5, 0.375, 0.5833, 0.375, 0.5833, 0.375, 0.5, 0.375, 0.5, 0.375, 0.5833, 0.375, 0.5833, 0.375, 0.5, 0.375, 0.5, 0.375, 0.5833, 0.375, 0.5833, 0.375, 0.5, 0.375, 0.5, 0.375, 0.5833, 0.375, 0.5833, 0.375, 0.5, 0.375, 0.5, 0.375, 0.5833, 0.375, 0.5833, 0.375, 0.5, 0.375, 0.5, 0.375, 0.5833, 0.375, 0.5833, 0.375, 0.5, 0.375, 0.5, 0.375, 0.5833, 0.375, 0.5833, 0.375, 0.5, 0.375, 0.5, 0.375, 0.5, 0.375, 0.5, 0.375, 0.5, 0.375, 0.5, 0.375, 0.5, 0.375, 0.5, 0.375, 0.5, 0.375, 0.5, 0.375, 0.5, 0.375, 0.5, 0.375, 0.5, 0.375, 0.5, 0.375, 0.5, 0.375, 0.5, 0.375, 0.5, 0.375, 0.5, 0.375, 0.5, 0.375, 0.5, 0.375, 0.5, 0.375, 0.75, 0.375, 0.75, 0.375, 0.75, 0.375, 0.75, 0.375, 0.75, 0.375, 0.75, 0.375, 0.75, 0.375, 0.75, 0.375, 0.75, 0.375, 0.75, 0.375, 0.75, 0.375, 0.75, 0.375, 0.75, 0.375, 0.75, 0.375, 0.75, 0.375, 0.75, 0.375, 0.75, 0.375, 0.75, 0.375, 0.75, 0.875, 0.6667, 0.375, 0.6667, 0.375, 0.75, 0.875, 0.75, 0.875, 0.5, 0.6214, 0.5, 0.4262, 0.5, 0.392, 0.5, 0.375, 0.5, 0.375, 0.5, 0.625, 0.75, 0.875, 0.75, 0.375, 0.75, 0.375, 0.75, 0.375, 0.75, 0.375, 0.75, 0.375, 0.75, 0.375, 0.75, 0.375, 0.75, 0.875, 0.5, 0.375, 0.5, 0.375, 0.5833, 0.875, 0.5833, 0.875, 0.5833, 0.375, 0.5833, 0.375, 0.6667, 0.875, 0.6667, 0.375, 0.75, 0.375, 0.75, 0.375, 0.6667, 0.375, 0.6667, 0.375, 0.6667, 0.375, 0.6667, 0.375, 0.5833, 0.375, 0.5833, 0.375, 0.75, 0.375, 0.75, 0.375, 0.6667, 0.375, 0.6667, 0.375, 0.6667, 0.375, 0.6667, 0.375, 0.5833, 0.375, 0.5833, 0.375, 0.75, 0.375, 0.75, 0.375, 0.6667, 0.375, 0.6667, 0.375, 0.75, 0.375, 0.75, 0.375, 0.6667, 0.375, 0.6667, 0.375, 0.75, 0.375, 0.75, 0.375, 0.6667, 0.375, 0.6667, 0.375, 0.75, 0.375, 0.75, 0.375, 0.6667, 0.375, 0.6667, 0.375, 0.75, 0.375, 0.75, 0.375, 0.6667, 0.375, 0.6667, 0.375, 0.75, 0.375, 0.75, 0.375, 0.6667, 0.375, 0.6667, 0.375, 0.75, 0.375, 0.75, 0.375, 0.6667, 0.375, 0.6667, 0.375, 0.75, 0.375, 0.75, 0.375, 0.6667, 0.375, 0.6667, 0.375, 0.6667, 0.375, 0.6667, 0.375, 0.5833, 0.375, 0.5833, 0.375, 0.75, 0.375, 0.75, 0.375, 0.6667, 0.375, 0.6667, 0.375, 0.6667, 0.375, 0.6667, 0.375, 0.5833, 0.375, 0.5833, 0.375, 0.75, 0.375, 0.75, 0.375, 0.6667, 0.375, 0.6667, 0.375, 0.6667, 0.375, 0.6667, 0.375, 0.5833, 0.375, 0.5833, 0.375, 0.75, 0.375, 0.75, 0.375, 0.6667, 0.375, 0.6667, 0.375, 0.6667, 0.375, 0.6667, 0.375, 0.5833, 0.375, 0.5833, 0.375, 0.75, 0.375, 0.75, 0.375, 0.6667, 0.375, 0.6667, 0.375, 0.6667, 0.375, 0.6667, 0.375, 0.5833, 0.375, 0.5833, 0.375, 0.75, 0.375, 0.75, 0.375, 0.6667, 0.375, 0.6667, 0.375, 0.6667, 0.375, 0.6667, 0.375, 0.5833, 0.375, 0.5833, 0.375, 0.75, 0.375, 0.75, 0.375, 0.6667, 0.375, 0.6667, 0.375, 0.6667, 0.375, 0.6667, 0.375, 0.5833, 0.375, 0.5833, 0.375, 0.75, 0.375, 0.75, 0.375, 0.6667, 0.375, 0.6667, 0.375, 0.6667, 0.375, 0.6667, 0.375, 0.5833, 0.375, 0.5833, 0.375, 0.75, 0.375, 0.75, 0.375, 0.6667, 0.375, 0.6667, 0.375, 0.6667, 0.375, 0.6667, 0.375, 0.5833, 0.375, 0.5833, 0.375, 0.75, 0.375, 0.75, 0.375, 0.6667, 0.375, 0.6667, 0.375, 0.6667, 0.375, 0.6667, 0.375, 0.5833, 0.375, 0.5833, 0.375, 0.75, 0.375, 0.75, 0.375, 0.6667, 0.375, 0.6667, 0.375, 0.6667, 0.375, 0.6667, 0.375, 0.5833, 0.375, 0.5833, 0.375, 0.75, 0.375, 0.75, 0.375, 0.6667, 0.375, 0.6667, 0.375, 0.6667, 0.375, 0.6667, 0.375, 0.5833, 0.375, 0.5833, 0.625, 0.5, 0.875, 0.5, 0.875, 0.5833, 0.625, 0.5833, 0.625, 0.5833, 0.875, 0.5833, 0.875, 0.6667, 0.625, 0.6667, 0.375, 0.5, 0.625, 0.5, 0.625, 0.5833, 0.375, 0.5833, 0.375, 0.5833, 0.625, 0.5833, 0.625, 0.6667, 0.375, 0.6667, 0.125, 0.75, 0.25, 0.75, 0.375, 0.75, 0.375, 0.75, 0.375, 0.75, 0.375, 0.75, 0.375, 0.75, 0.375, 0.75, 0.375, 0.75, 0.375, 0.75, 0.375, 0.75, 0.625, 0.75, 0.875, 0.75, 0.875, 0.5, 0.625, 0.5, 0.375, 0.5, 0.375, 0.5, 0.375, 0.5, 0.375, 0.5, 0.375, 0.5, 0.375, 0.5, 0.375, 0.5, 0.375, 0.5, 0.375, 0.5, 0.25, 0.5, 0.125, 0.5, 0.25, 0.5, 0.375, 0.5, 0.375, 0.75, 0.25, 0.75, 0.375, 0.75, 0.375, 0.5, 0.375, 0.5, 0.375, 0.75, 0.375, 0.75, 0.375, 0.5, 0.375, 0.5, 0.375, 0.75, 0.375, 0.75, 0.375, 0.5, 0.375, 0.5, 0.375, 0.75, 0.375, 0.75, 0.375, 0.5, 0.375, 0.5, 0.375, 0.75, 0.375, 0.75, 0.375, 0.5, 0.375, 0.5, 0.375, 0.75, 0.375, 0.75, 0.375, 0.5, 0.375, 0.5, 0.375, 0.75, 0.375, 0.75, 0.375, 0.5, 0.375, 0.5, 0.375, 0.75, 0.625, 0.75, 0.375, 0.75, 0.375, 0.5, 0.625, 0.5, 0.125, 0.5, 0.25, 0.5, 0.25, 0.75, 0.125, 0.75, 0.375, 0.75, 0.375, 0.5, 0.375, 0.5, 0.375, 0.75, 0.9167, 0.5, 0.8333, 0.5, 0.8333, 0.5, 0.9167, 0.5, 0.75, 0.5, 0.6667, 0.5, 0.6667, 0.5, 0.75, 0.5, 1.0, 0.5, 1.0, 1.0, 0.9167, 1.0, 0.9167, 0.5, 0.75, 0.5, 0.6667, 0.5, 0.6667, 0.5, 0.75, 0.5, 1.0, 0.5, 0.9167, 0.5, 0.9167, 0.5, 1.0, 0.5, 0.9167, 0.5, 0.9167, 1.0, 0.8333, 1.0, 0.8333, 0.5, 0.5, 0.5, 0.4167, 0.5, 0.4167, 0.5, 0.5, 0.5, 0.5833, 0.5, 0.5, 0.5, 0.5, 0.5, 0.5833, 0.5, 0.8333, 0.5, 0.8333, 1.0, 0.75, 1.0, 0.75, 0.5, 0.6667, 0.5, 0.5833, 0.5, 0.5833, 0.5, 0.6667, 0.5, 0.4167, 0.5, 0.3333, 0.5, 0.3333, 0.5, 0.4167, 0.5, 0.75, 0.5, 0.75, 1.0, 0.6667, 1.0, 0.6667, 0.5, 0.8333, 0.5, 0.75, 0.5, 0.75, 0.5, 0.8333, 0.5, 0.25, 0.5, 0.1667, 0.5, 0.1667, 0.5, 0.25, 0.5, 0.6667, 0.5, 0.6667, 1.0, 0.5833, 1.0, 0.5833, 0.5, 0.1667, 0.5, 0.08333, 0.5, 0.08333, 0.5, 0.1667, 0.5, 0.8333, 0.5, 0.75, 0.5, 0.75, 0.5, 0.8333, 0.5, 0.5833, 0.5, 0.5833, 1.0, 0.5, 1.0, 0.5, 0.5, 1.0, 0.5, 0.9167, 0.5, 0.9167, 0.5, 1.0, 0.5, 0.6667, 0.5, 0.5833, 0.5, 0.5833, 0.5, 0.6667, 0.5, 0.5, 0.5, 0.5, 1.0, 0.4167, 1.0, 0.4167, 0.5, 0.25, 0.5, 0.1667, 0.5, 0.1667, 0.5, 0.25, 0.5, 0.08333, 0.5, 7.451e-08, 0.5, 7.451e-08, 0.5, 0.08333, 0.5, 0.4167, 0.5, 0.4167, 1.0, 0.3333, 1.0, 0.3333, 0.5, 0.4167, 0.5, 0.3333, 0.5, 0.3333, 0.5, 0.4167, 0.5, 0.5, 0.5, 0.4167, 0.5, 0.4167, 0.5, 0.5, 0.5, 0.3333, 0.5, 0.3333, 1.0, 0.25, 1.0, 0.25, 0.5, 0.75, 0.49, 0.87, 0.4578, 0.9578, 0.37, 0.99, 0.25, 0.9578, 0.13, 0.87, 0.04215, 0.75, 0.01, 0.63, 0.04215, 0.5422, 0.13, 0.51, 0.25, 0.5422, 0.37, 0.63, 0.4578, 0.3333, 0.5, 0.25, 0.5, 0.25, 0.5, 0.3333, 0.5, 0.25, 0.5, 0.25, 1.0, 0.1667, 1.0, 0.1667, 0.5, 0.37, 0.4578, 0.25, 0.49, 0.13, 0.4578, 0.04215, 0.37, 0.01, 0.25, 0.04215, 0.13, 0.13, 0.04215, 0.25, 0.01, 0.37, 0.04215, 0.4578, 0.13, 0.49, 0.25, 0.4578, 0.37, 0.08333, 0.5, 7.451e-08, 0.5, 7.451e-08, 0.5, 0.08333, 0.5, 0.1667, 0.5, 0.1667, 1.0, 0.08333, 1.0, 0.08333, 0.5, 0.3333, 0.5, 0.25, 0.5, 0.25, 0.5, 0.3333, 0.5, 0.9167, 0.5, 0.8333, 0.5, 0.8333, 0.5, 0.9167, 0.5, 0.08333, 0.5, 0.08333, 1.0, 7.451e-08, 1.0, 7.451e-08, 0.5, 0.1667, 0.5, 0.08333, 0.5, 0.08333, 0.5, 0.1667, 0.5, 0.5833, 0.5, 0.5, 0.5, 0.5, 0.5, 0.5833, 0.5, 0.6482, 0.5, 0.6688, 0.5, 0.6688, 0.5, 0.6482, 0.5, 0.6482, 0.75, 0.6583, 0.7118, 0.6583, 0.7118, 0.6482, 0.75, 0.6274, 0.5382, 0.6583, 0.5382, 0.6583, 0.7118, 0.6274, 0.7118, 0.6274, 0.7118, 0.6583, 0.7118, 0.6482, 0.75, 0.625, 0.75, 0.6688, 0.5, 0.6856, 0.5382, 0.6856, 0.5382, 0.6688, 0.5, 0.6583, 0.7118, 0.6856, 0.7118, 0.6688, 0.75, 0.6482, 0.75, 0.6856, 0.6539, 0.6583, 0.6539, 0.6583, 0.6539, 0.6856, 0.6539, 0.6856, 0.5382, 0.6583, 0.5382, 0.6482, 0.5, 0.6688, 0.5, 0.6688, 0.75, 0.6482, 0.75, 0.6482, 0.75, 0.6688, 0.75, 0.6583, 0.7118, 0.6583, 0.6539, 0.6856, 0.6539, 0.6856, 0.7118, 0.6856, 0.7118, 0.6688, 0.75, 0.6688, 0.75, 0.6856, 0.7118, 0.6583, 0.5382, 0.6482, 0.5, 0.6482, 0.5, 0.6583, 0.5382, 0.6583, 0.5961, 0.6583, 0.5382, 0.6856, 0.5382, 0.6856, 0.5961, 0.6688, 0.75, 0.6856, 0.7118, 0.8726, 0.75, 0.8095, 0.7501, 0.6856, 0.7118, 0.6856, 0.5382, 0.625, 0.2118, 0.625, 0.03816, 0.6856, 0.5382, 0.6688, 0.5, 0.7925, 0.5, 0.8726, 0.5, 0.5975, 0.25, 0.4939, 0.25, 0.5, 0.2118, 0.6044, 0.2118, 0.3904, 0.0, 0.4939, 0.0, 0.5, 0.03816, 0.3956, 0.03816, 0.3956, 0.03816, 0.5, 0.03816, 0.5, 0.2118, 0.3956, 0.2118, 0.3904, 0.0, 0.3768, 0.752, 0.5595, 0.375, 0.4939, 0.0, 0.4939, 0.25, 0.5595, 0.375, 0.3768, 0.5, 0.1905, 0.5, 0.625, 0.5, 0.5595, 0.375, 0.4939, 0.25, 0.5975, 0.25, 0.6688, 0.5, 0.6482, 0.5, 0.625, 0.5, 0.625, 0.5, 0.625, 0.75, 0.625, 0.75, 0.6482, 0.75, 0.6688, 0.75, 0.8095, 0.7501, 0.4939, 0.0, 0.5595, 0.375, 0.625, 0.75, 0.3947, 0.5, 0.3768, 0.5, 0.5595, 0.375, 0.5595, 0.375, 0.625, 0.5, 0.3947, 0.5, 1.0, 0.5, 0.9375, 0.5, 0.875, 0.5, 0.8125, 0.5, 0.75, 0.5, 0.6875, 0.5, 0.625, 0.5, 0.5625, 0.5, 0.5, 0.5, 0.3947, 0.5, 0.625, 0.5, 0.625, 0.5, 0.5595, 0.375, 0.3768, 0.752, 0.625, 0.75, 0.3768, 0.752, 0.383, 0.766, 0.625, 0.75, 0.9375, 1.0, 1.0, 1.0, 0.625, 0.75, 0.625, 0.75, 0.383, 0.766, 0.5, 1.0, 0.5625, 1.0, 0.625, 1.0, 0.6875, 1.0, 0.75, 1.0, 0.8125, 1.0, 0.875, 1.0, 0.375, 0.0, 0.625, 0.0, 0.625, 0.25, 0.375, 0.25, 0.375, 0.25, 0.625, 0.25, 0.625, 0.5, 0.375, 0.5, 0.375, 0.5, 0.625, 0.5, 0.625, 0.75, 0.375, 0.75, 0.375, 0.75, 0.625, 0.75, 0.625, 1.0, 0.375, 1.0, 0.125, 0.5, 0.375, 0.5, 0.375, 0.75, 0.125, 0.75, 0.625, 0.5, 0.875, 0.5, 0.875, 0.75, 0.625, 0.75, 0.6583, 0.6539, 0.6583, 0.5961, 0.6856, 0.5961, 0.6856, 0.6539, 0.6583, 0.5961, 0.6856, 0.5961, 0.6856, 0.5961, 0.6583, 0.5961, 0.6856, 0.5382, 0.6856, 0.7118, 0.6856, 0.7118, 0.6856, 0.6539, 0.6856, 0.6539, 0.6856, 0.5961, 0.6856, 0.5961, 0.6856, 0.5382, 0.6583, 0.5382, 0.6583, 0.5961, 0.6583, 0.6539, 0.6583, 0.7118, 0.6583, 0.7118, 0.6583, 0.7118, 0.6583, 0.6539, 0.6583, 0.6539, 0.6583, 0.7118, 0.6583, 0.6539, 0.6583, 0.5382, 0.6583, 0.5382, 0.6583, 0.5961, 0.6583, 0.5961, 0.6583, 0.5961, 0.6583, 0.5382, 0.3843, 0.75, 0.6123, 0.75, 0.6096, 0.9893, 0.3921, 0.9678, 0.375, 0.7029, 0.375, 0.5471, 0.375, 0.5471, 0.375, 0.7029, 0.625, 0.5471, 0.625, 0.7029, 0.625, 0.7029, 0.625, 0.5471, 0.625, 0.5471, 0.8669, 0.5471, 0.8669, 0.7029, 0.625, 0.7029, 0.375, 0.04708, 0.6118, 0.04708, 0.6118, 0.2029, 0.375, 0.2029, 0.3921, 0.2822, 0.6096, 0.2607, 0.6123, 0.5, 0.3843, 0.5, 0.6123, 0.5, 0.6132, 0.5, 0.6074, 0.5, 0.3995, 0.5, 0.3797, 0.5, 0.3895, 0.5, 0.3822, 0.5, 0.3843, 0.5, 0.6072, 0.5471, 0.6072, 0.7029, 0.375, 0.7029, 0.375, 0.5471, 0.3843, 0.75, 0.3822, 0.75, 0.3895, 0.75, 0.3797, 0.75, 0.3995, 0.75, 0.6074, 0.75, 0.6132, 0.75, 0.6123, 0.75, 0.375, 0.7029, 0.375, 0.5471, 0.375, 0.5471, 0.375, 0.7029, 0.375, 0.7029, 0.375, 0.5471, 0.375, 0.5471, 0.375, 0.7029, 0.375, 0.7029, 0.375, 0.5471, 0.375, 0.5471, 0.375, 0.7029, 0.625, 0.5471, 0.625, 0.7029, 0.625, 0.7029, 0.625, 0.5471, 0.6096, 0.9893, 0.625, 0.9919, 0.6118, 1.0, 0.625, 0.2581, 0.603, 0.25, 0.6118, 0.25, 0.6072, 0.7029, 0.625, 0.7029, 0.6074, 0.75, 0.6072, 0.5471, 0.6074, 0.5, 0.625, 0.5471, 0.375, 0.7029, 0.3797, 0.75, 0.375, 0.7029, 0.375, 0.5471, 0.375, 0.5471, 0.3797, 0.5, 0.3921, 0.9678, 0.6096, 0.9893, 0.6118, 1.0, 0.375, 1.0, 0.625, 0.04708, 0.625, 0.2029, 0.6118, 0.2029, 0.6118, 0.04708, 0.6096, 0.2607, 0.3921, 0.2822, 0.375, 0.2029, 0.6118, 0.2029, 0.375, 0.5471, 0.125, 0.5471, 0.1298, 0.5, 0.3743, 0.5, 0.625, 0.2581, 0.625, 0.5, 0.6123, 0.5, 0.6096, 0.2607, 0.125, 0.7029, 0.375, 0.7029, 0.3743, 0.75, 0.1298, 0.75, 0.625, 0.75, 0.625, 0.9919, 0.6096, 0.9893, 0.6123, 0.75, 0.6123, 0.75, 0.6132, 0.75, 0.625, 0.7029, 0.625, 0.7029, 0.6132, 0.5, 0.6123, 0.5, 0.625, 0.5471, 0.625, 0.5471, 0.625, 0.5471, 0.625, 0.7029, 0.6072, 0.7029, 0.6072, 0.5471, 0.6132, 0.75, 0.6074, 0.75, 0.625, 0.7029, 0.625, 0.7029, 0.6074, 0.5, 0.6132, 0.5, 0.625, 0.5471, 0.625, 0.5471, 0.3843, 0.5, 0.3822, 0.5, 0.375, 0.5471, 0.375, 0.5471, 0.3822, 0.75, 0.3843, 0.75, 0.375, 0.7029, 0.375, 0.7029, 0.3822, 0.5, 0.3895, 0.5, 0.375, 0.5471, 0.375, 0.5471, 0.3895, 0.75, 0.3822, 0.75, 0.375, 0.7029, 0.375, 0.7029, 0.375, 0.7029, 0.375, 0.5471, 0.375, 0.5471, 0.375, 0.7029, 0.3895, 0.5, 0.3797, 0.5, 0.375, 0.5471, 0.375, 0.5471, 0.3797, 0.75, 0.3895, 0.75, 0.375, 0.7029, 0.375, 0.7029, 0.3797, 0.5, 0.3995, 0.5, 0.375, 0.5471, 0.375, 0.5471, 0.3995, 0.75, 0.3797, 0.75, 0.375, 0.7029, 0.375, 0.7029, 0.6072, 0.5471, 0.375, 0.5471, 0.3995, 0.5, 0.6074, 0.5, 0.6074, 0.75, 0.3995, 0.75, 0.375, 0.7029, 0.6072, 0.7029, 0.125, 0.5471, 0.375, 0.5471, 0.375, 0.7029, 0.125, 0.7029, 0.75, 0.6667, 0.75, 0.75, 0.875, 0.6667, 0.625, 0.6667, 0.625, 0.6667, 0.625, 0.7028, 0.7325, 0.5066, 0.7325, 0.5833, 0.75, 0.5833, 0.75, 0.5, 0.625, 0.5833, 0.625, 0.5833, 0.625, 0.5472, 0.625, 0.6389, 0.625, 0.6389, 0.625, 0.6667, 0.625, 0.6667, 0.75, 0.6389, 0.75, 0.6667, 0.875, 0.6667, 0.875, 0.6389, 0.7325, 0.6389, 0.7325, 0.6667, 0.75, 0.6667, 0.75, 0.6389, 0.7325, 0.6667, 0.7325, 0.7434, 0.75, 0.75, 0.75, 0.6667, 0.875, 0.5833, 0.75, 0.5, 0.75, 0.5833, 0.7325, 0.5833, 0.7325, 0.6111, 0.75, 0.6111, 0.75, 0.5833, 0.7325, 0.6111, 0.7325, 0.6389, 0.75, 0.6389, 0.75, 0.6111, 0.75, 0.5833, 0.75, 0.6111, 0.875, 0.6111, 0.875, 0.5833, 0.75, 0.6111, 0.75, 0.6389, 0.875, 0.6389, 0.875, 0.6111, 0.625, 0.5833, 0.625, 0.5833, 0.625, 0.6111, 0.625, 0.6111, 0.625, 0.6111, 0.625, 0.6111, 0.625, 0.6389, 0.625, 0.6389, 0.75, 0.6667, 0.875, 0.6667, 0.75, 0.75, 0.625, 0.6667, 0.625, 0.7028, 0.625, 0.6667, 0.7325, 0.5066, 0.75, 0.5, 0.75, 0.5833, 0.7325, 0.5833, 0.625, 0.5833, 0.625, 0.5472, 0.625, 0.5833, 0.625, 0.6389, 0.625, 0.6667, 0.625, 0.6667, 0.625, 0.6389, 0.75, 0.6389, 0.875, 0.6389, 0.875, 0.6667, 0.75, 0.6667, 0.7325, 0.6389, 0.75, 0.6389, 0.75, 0.6667, 0.7325, 0.6667, 0.7325, 0.6667, 0.75, 0.6667, 0.75, 0.75, 0.7325, 0.7434, 0.875, 0.5833, 0.75, 0.5833, 0.75, 0.5, 0.7325, 0.5833, 0.75, 0.5833, 0.75, 0.6111, 0.7325, 0.6111, 0.7325, 0.6111, 0.75, 0.6111, 0.75, 0.6389, 0.7325, 0.6389, 0.75, 0.5833, 0.875, 0.5833, 0.875, 0.6111, 0.75, 0.6111, 0.75, 0.6111, 0.875, 0.6111, 0.875, 0.6389, 0.75, 0.6389, 0.625, 0.5833, 0.625, 0.6111, 0.625, 0.6111, 0.625, 0.5833, 0.625, 0.6111, 0.625, 0.6389, 0.625, 0.6389, 0.625, 0.6111, 0.625, 0.6389, 0.625, 0.6111, 0.625, 0.6111, 0.625, 0.6389, 0.875, 0.5833, 0.875, 0.6111, 0.875, 0.6111, 0.875, 0.5833, 0.875, 0.6667, 0.75, 0.75, 0.75, 0.75, 0.875, 0.6667, 0.875, 0.6389, 0.875, 0.6667, 0.875, 0.6667, 0.875, 0.6389, 0.625, 0.5833, 0.625, 0.5472, 0.625, 0.5472, 0.625, 0.5833, 0.625, 0.7028, 0.625, 0.6667, 0.625, 0.6667, 0.625, 0.7028, 0.75, 0.5, 0.875, 0.5833, 0.875, 0.5833, 0.75, 0.5, 0.875, 0.6111, 0.875, 0.6389, 0.875, 0.6389, 0.875, 0.6111, 0.7325, 0.5066, 0.75, 0.5, 0.75, 0.5, 0.7325, 0.5066, 0.625, 0.6111, 0.625, 0.5833, 0.625, 0.5833, 0.625, 0.6111, 0.625, 0.6667, 0.625, 0.6389, 0.625, 0.6389, 0.625, 0.6667, 0.6745, 0.7215, 0.625, 0.7028, 0.625, 0.7028, 0.6745, 0.7215, 0.7325, 0.7434, 0.6745, 0.7215, 0.6745, 0.7215, 0.7325, 0.7434, 0.625, 0.5472, 0.6745, 0.5285, 0.6745, 0.5285, 0.625, 0.5472, 0.625, 0.6111, 0.6745, 0.6111, 0.6745, 0.6389, 0.625, 0.6389, 0.625, 0.5833, 0.6745, 0.5833, 0.6745, 0.6111, 0.625, 0.6111, 0.625, 0.6667, 0.6745, 0.6667, 0.6745, 0.7215, 0.625, 0.7028, 0.625, 0.6389, 0.6745, 0.6389, 0.6745, 0.6667, 0.625, 0.6667, 0.625, 0.5472, 0.6745, 0.5285, 0.6745, 0.5833, 0.625, 0.5833, 0.625, 0.6111, 0.625, 0.6389, 0.6745, 0.6389, 0.6745, 0.6111, 0.625, 0.5833, 0.625, 0.6111, 0.6745, 0.6111, 0.6745, 0.5833, 0.625, 0.6667, 0.625, 0.7028, 0.6745, 0.7215, 0.6745, 0.6667, 0.625, 0.6389, 0.625, 0.6667, 0.6745, 0.6667, 0.6745, 0.6389, 0.625, 0.5472, 0.625, 0.5833, 0.6745, 0.5833, 0.6745, 0.5285, 0.75, 0.75, 0.7325, 0.7434, 0.7325, 0.7434, 0.75, 0.75, 0.6745, 0.5285, 0.7325, 0.5066, 0.7325, 0.5066, 0.6745, 0.5285, 0.6745, 0.6111, 0.7325, 0.6111, 0.7325, 0.6389, 0.6745, 0.6389, 0.6745, 0.5833, 0.7325, 0.5833, 0.7325, 0.6111, 0.6745, 0.6111, 0.6745, 0.6667, 0.7325, 0.6667, 0.7325, 0.7434, 0.6745, 0.7215, 0.6745, 0.6389, 0.7325, 0.6389, 0.7325, 0.6667, 0.6745, 0.6667, 0.6745, 0.5285, 0.7325, 0.5066, 0.7325, 0.5833, 0.6745, 0.5833, 0.6745, 0.6111, 0.6745, 0.6389, 0.7325, 0.6389, 0.7325, 0.6111, 0.6745, 0.5833, 0.6745, 0.6111, 0.7325, 0.6111, 0.7325, 0.5833, 0.6745, 0.6667, 0.6745, 0.7215, 0.7325, 0.7434, 0.7325, 0.6667, 0.6745, 0.6389, 0.6745, 0.6667, 0.7325, 0.6667, 0.7325, 0.6389, 0.6745, 0.5285, 0.6745, 0.5833, 0.7325, 0.5833, 0.7325, 0.5066, 0.5075, 0.5, 0.392, 0.5, 0.4262, 0.5, 0.6214, 0.5, 0.375, 0.5, 0.392, 0.5, 0.5075, 0.5, 0.6214, 0.5, 0.875, 0.5, 0.625, 0.5, 0.375, 0.5, 0.375, 0.5, 0.375, 0.5, 0.375, 0.5, 0.375, 0.5, 0.4262, 0.5, 0.6214, 0.5, 0.6214, 0.5, 0.4262, 0.5, 0.5075, 0.5, 0.392, 0.5, 0.392, 0.5, 0.5075, 0.5, 0.6214, 0.5, 0.5075, 0.5, 0.5075, 0.5, 0.6214, 0.5, 0.392, 0.5, 0.4262, 0.5, 0.4262, 0.5, 0.392, 0.5, 0.375, 0.0, 0.625, 0.0, 0.625, 0.25, 0.375, 0.25, 0.375, 0.25, 0.625, 0.25, 0.625, 0.5, 0.375, 0.5, 0.375, 0.5, 0.625, 0.5, 0.625, 0.75, 0.375, 0.75, 0.375, 0.75, 0.625, 0.75, 0.625, 1.0, 0.375, 1.0, 0.125, 0.5, 0.375, 0.5, 0.375, 0.75, 0.125, 0.75, 0.625, 0.5, 0.875, 0.5, 0.875, 0.75, 0.625, 0.75])
me_cylinder.materials.append(mat_material)
me_cylinder.materials.append(mat_material_002)
me_cylinder.use_remesh_fix_poles = True
me_cylinder.use_remesh_preserve_attributes = False
me_cylinder.update()
me_cube_002 = bpy.data.meshes.new('Cube.002')
me_cube_002.from_pydata([(-0.1238, -0.4955, 1.907e-06), (-0.1238, 0.2396, 1.907e-06), (-0.08753, -0.4955, 0.08753), (-0.08753, 0.2396, 0.08753), (-5.96e-08, -0.4955, 0.1238), (-1.192e-07, 0.2396, 0.1238), (0.08753, -0.4955, 0.08753), (0.08753, 0.2396, 0.08753), (0.1238, -0.4955, 1.907e-06), (0.1238, 0.2396, 1.907e-06), (0.08753, -0.4955, -0.08752), (0.08753, 0.2396, -0.08752), (-5.96e-08, -0.4955, -0.1238), (-1.192e-07, 0.2396, -0.1238), (-0.08753, -0.4955, -0.08752), (-0.08753, 0.2396, -0.08752), (-0.05091, 0.3729, 0.05091), (-0.072, 0.3729, 1.907e-06), (-1.192e-07, 0.3729, 0.072), (0.05091, 0.3729, 0.05091), (0.072, 0.3729, 1.907e-06), (0.05091, 0.3729, -0.05091), (-1.192e-07, 0.3729, -0.072), (-0.05091, 0.3729, -0.05091), (-0.05091, 0.5145, 0.05091), (-0.072, 0.5145, 1.907e-06), (-1.192e-07, 0.5145, 0.072), (0.05091, 0.5145, 0.05091), (0.072, 0.5145, 1.907e-06), (0.05091, 0.5145, -0.05091), (-1.192e-07, 0.5145, -0.072), (-0.05091, 0.5145, -0.05091), (-0.0456, 0.5145, 0.0456), (-0.06448, 0.5145, 1.907e-06), (-1.192e-07, 0.5145, 0.06449), (0.0456, 0.5145, 0.0456), (0.06448, 0.5145, 1.907e-06), (0.0456, 0.5145, -0.04559), (-1.192e-07, 0.5145, -0.06448), (-0.0456, 0.5145, -0.04559), (-0.00899, 0.73, 0.008992), (-0.01271, 0.73, 2.146e-06), (-1.788e-07, 0.73, 0.01272), (0.00899, 0.73, 0.008992), (0.01271, 0.73, 2.146e-06), (0.00899, 0.73, -0.008988), (-1.788e-07, 0.73, -0.01271), (-0.00899, 0.73, -0.008988), (-0.04274, 0.5763, -0.04273), (-0.02712, 0.6683, -0.02712), (-0.03835, 0.6683, 2.146e-06), (-0.06044, 0.5763, 2.146e-06), (0.04274, 0.5763, -0.04273), (0.02712, 0.6683, -0.02712), (-1.788e-07, 0.6683, -0.03835), (-1.49e-07, 0.5763, -0.06044), (0.04274, 0.5763, 0.04274), (0.02712, 0.6683, 0.02712), (0.03835, 0.6683, 2.146e-06), (0.06044, 0.5763, 2.146e-06), (-0.04274, 0.5763, 0.04274), (-0.02712, 0.6683, 0.02712), (-1.788e-07, 0.6683, 0.03836), (-1.788e-07, 0.5763, 0.06044)], [], [(0, 2, 3, 1), (2, 4, 5, 3), (4, 6, 7, 5), (6, 8, 9, 7), (8, 10, 11, 9), (10, 12, 13, 11), (7, 19, 18, 5), (12, 14, 15, 13), (14, 0, 1, 15), (23, 31, 30, 22), (13, 22, 21, 11), (9, 20, 19, 7), (15, 23, 22, 13), (5, 18, 16, 3), (11, 21, 20, 9), (1, 17, 23, 15), (3, 16, 17, 1), (28, 36, 35, 27), (21, 29, 28, 20), (19, 27, 26, 18), (16, 24, 25, 17), (17, 25, 31, 23), (22, 30, 29, 21), (20, 28, 27, 19), (18, 26, 24, 16), (50, 41, 47, 49), (26, 34, 32, 24), (31, 39, 38, 30), (29, 37, 36, 28), (27, 35, 34, 26), (24, 32, 33, 25), (25, 33, 39, 31), (30, 38, 37, 29), (40, 42, 43, 44, 45, 46, 47, 41), (54, 46, 45, 53), (58, 44, 43, 57), (62, 42, 40, 61), (49, 47, 46, 54), (53, 45, 44, 58), (57, 43, 42, 62), (61, 40, 41, 50), (32, 60, 51, 33), (60, 61, 50, 51), (35, 56, 63, 34), (56, 57, 62, 63), (37, 52, 59, 36), (52, 53, 58, 59), (39, 48, 55, 38), (48, 49, 54, 55), (34, 63, 60, 32), (63, 62, 61, 60), (36, 59, 56, 35), (59, 58, 57, 56), (38, 55, 52, 37), (55, 54, 53, 52), (33, 51, 48, 39), (51, 50, 49, 48), (0, 14, 12, 10, 8, 6, 4, 2)])
_uv = me_cube_002.uv_layers.new(name='UVMap')
_uv.uv.foreach_set('vector', [0.8388, 0.7455, 0.8601, 0.7441, 0.8601, 0.5671, 0.8388, 0.5685, 0.9757, 0.9685, 0.9772, 0.9472, 0.8005, 0.9472, 0.799, 0.9685, 0.9772, 0.9472, 0.9757, 0.9258, 0.799, 0.9258, 0.8005, 0.9472, 0.9883, 0.5009, 0.9669, 0.4994, 0.9669, 0.6764, 0.9883, 0.6778, 0.9669, 0.4994, 0.9456, 0.5009, 0.9456, 0.6778, 0.9669, 0.6764, 0.732, 0.7446, 0.7534, 0.7459, 0.7534, 0.5684, 0.732, 0.5671, 0.799, 0.9258, 0.7654, 0.9347, 0.7663, 0.9472, 0.8005, 0.9472, 0.7534, 0.7459, 0.7747, 0.7446, 0.7747, 0.5671, 0.7534, 0.5684, 0.8174, 0.7441, 0.8388, 0.7455, 0.8388, 0.5685, 0.8174, 0.5671, 0.7658, 0.5336, 0.7658, 0.4994, 0.7534, 0.5002, 0.7534, 0.5344, 0.7534, 0.5684, 0.7534, 0.5344, 0.7409, 0.5336, 0.732, 0.5671, 0.9669, 0.6764, 0.9669, 0.7106, 0.9793, 0.7114, 0.9883, 0.6778, 0.7747, 0.5671, 0.7658, 0.5336, 0.7534, 0.5344, 0.7534, 0.5684, 0.8005, 0.9472, 0.7663, 0.9472, 0.7654, 0.9596, 0.799, 0.9685, 0.9456, 0.6778, 0.9545, 0.7114, 0.9669, 0.7106, 0.9669, 0.6764, 0.8388, 0.5685, 0.8388, 0.5344, 0.8264, 0.5335, 0.8174, 0.5671, 0.8601, 0.5671, 0.8512, 0.5335, 0.8388, 0.5344, 0.8388, 0.5685, 0.9122, 0.8111, 0.9129, 0.8128, 0.9249, 0.8128, 0.9256, 0.8111, 0.9545, 0.7114, 0.9545, 0.7455, 0.9669, 0.7447, 0.9669, 0.7106, 0.7654, 0.9347, 0.7313, 0.9347, 0.7322, 0.9472, 0.7663, 0.9472, 0.8512, 0.5335, 0.8512, 0.4994, 0.8388, 0.5003, 0.8388, 0.5344, 0.8388, 0.5344, 0.8388, 0.5003, 0.8264, 0.4994, 0.8264, 0.5335, 0.7534, 0.5344, 0.7534, 0.5002, 0.7409, 0.4994, 0.7409, 0.5336, 0.9669, 0.7106, 0.9669, 0.7447, 0.9793, 0.7455, 0.9793, 0.7114, 0.7663, 0.9472, 0.7322, 0.9472, 0.7313, 0.9596, 0.7654, 0.9596, 0.8303, 0.7888, 0.831, 0.8047, 0.8332, 0.8047, 0.8369, 0.789, 0.9351, 0.8207, 0.9334, 0.8214, 0.9334, 0.8334, 0.9351, 0.8341, 0.9122, 0.8436, 0.9129, 0.8419, 0.9044, 0.8334, 0.9027, 0.8341, 0.9027, 0.8207, 0.9044, 0.8214, 0.9129, 0.8128, 0.9122, 0.8111, 0.9256, 0.8111, 0.9249, 0.8128, 0.9334, 0.8214, 0.9351, 0.8207, 0.9351, 0.8341, 0.9334, 0.8334, 0.9249, 0.8419, 0.9256, 0.8436, 0.9256, 0.8436, 0.9249, 0.8419, 0.9129, 0.8419, 0.9122, 0.8436, 0.9027, 0.8341, 0.9044, 0.8334, 0.9044, 0.8214, 0.9027, 0.8207, 0.9733, 0.8128, 0.9733, 0.8152, 0.975, 0.8169, 0.9774, 0.8169, 0.9791, 0.8152, 0.9791, 0.8128, 0.9774, 0.8111, 0.975, 0.8111, 0.792, 0.8161, 0.7928, 0.8003, 0.7906, 0.8, 0.7855, 0.8154, 0.7666, 0.8122, 0.7673, 0.828, 0.7695, 0.8281, 0.7732, 0.8123, 0.7502, 0.8122, 0.751, 0.8281, 0.7532, 0.8281, 0.7568, 0.8123, 0.7987, 0.816, 0.795, 0.8002, 0.7928, 0.8003, 0.792, 0.8161, 0.873, 0.8153, 0.8693, 0.7995, 0.8671, 0.7996, 0.8664, 0.8154, 0.7436, 0.8129, 0.7488, 0.8283, 0.751, 0.8281, 0.7502, 0.8122, 0.8237, 0.7896, 0.8289, 0.8049, 0.831, 0.8047, 0.8303, 0.7888, 0.8175, 0.7521, 0.8188, 0.767, 0.8292, 0.7658, 0.8285, 0.7508, 0.8188, 0.767, 0.8237, 0.7896, 0.8303, 0.7888, 0.8292, 0.7658, 0.7374, 0.7754, 0.7388, 0.7904, 0.7491, 0.7892, 0.7484, 0.7741, 0.7388, 0.7904, 0.7436, 0.8129, 0.7502, 0.8122, 0.7491, 0.7892, 0.8758, 0.8532, 0.8758, 0.8382, 0.8653, 0.8384, 0.8646, 0.8534, 0.8758, 0.8382, 0.873, 0.8153, 0.8664, 0.8154, 0.8653, 0.8384, 0.8014, 0.8539, 0.8014, 0.8389, 0.791, 0.839, 0.7903, 0.854, 0.8014, 0.8389, 0.7987, 0.816, 0.792, 0.8161, 0.791, 0.839, 0.7484, 0.7741, 0.7491, 0.7892, 0.7596, 0.7894, 0.7596, 0.7744, 0.7491, 0.7892, 0.7502, 0.8122, 0.7568, 0.8123, 0.7596, 0.7894, 0.7648, 0.7741, 0.7655, 0.7892, 0.7759, 0.7894, 0.7759, 0.7744, 0.7655, 0.7892, 0.7666, 0.8122, 0.7732, 0.8123, 0.7759, 0.7894, 0.7903, 0.854, 0.791, 0.839, 0.7806, 0.8379, 0.7792, 0.8529, 0.791, 0.839, 0.792, 0.8161, 0.7855, 0.8154, 0.7806, 0.8379, 0.8285, 0.7508, 0.8292, 0.7658, 0.8397, 0.7661, 0.8397, 0.751, 0.8292, 0.7658, 0.8303, 0.7888, 0.8369, 0.789, 0.8397, 0.7661, 0.8388, 0.7455, 0.8174, 0.7441, 0.7534, 0.7459, 0.732, 0.7446, 0.9669, 0.4994, 0.9883, 0.5009, 0.9772, 0.9472, 0.9757, 0.9685])
me_cube_002.materials.append(mat_material_001)
me_cube_002.use_remesh_fix_poles = True
me_cube_002.use_remesh_preserve_attributes = False
me_cube_002.update()
arm_armature = bpy.data.armatures.new('Armature')  # bones are not reproduced

# ---- objects
ob_cube = bpy.data.objects.new('Cube', me_cube_001)
ob_armature = bpy.data.objects.new('Armature', arm_armature)
ob_cylinder = bpy.data.objects.new('Cylinder', me_cylinder)
ob_camera = bpy.data.objects.new('Camera', cam_camera)
ob_cube_002 = bpy.data.objects.new('Cube.002', me_cube_002)

# ---- transforms, parenting, visibility, modifiers, constraints
ob_cube.parent = ob_armature
ob_cube.location = (0.0, 0.0, 0.0)
_vg = ob_cube.vertex_groups.new(name='Arm_w')
_vg.add([132, 133, 134, 135, 136, 137, 138, 139], 1.0, 'REPLACE')
_vg = ob_cube.vertex_groups.new(name='Arm_d')
_vg.add([124, 125, 126, 127, 128, 129, 130, 131], 1.0, 'REPLACE')
_vg = ob_cube.vertex_groups.new(name='palm')
_vg.add([0, 1, 2, 3, 4, 5, 6, 7, 8, 9, 10, 11, 16, 17, 18, 19], 1.0, 'REPLACE')
_vg = ob_cube.vertex_groups.new(name='thumb')
_vg.add([12, 13, 14, 15, 140, 141, 142, 143], 1.0, 'REPLACE')
_vg = ob_cube.vertex_groups.new(name='thumb_d')
_vg.add([52, 53, 54, 55, 56, 57, 58, 59], 1.0, 'REPLACE')
_vg = ob_cube.vertex_groups.new(name='point1')
_vg.add([20, 21, 22, 23, 24, 25, 26, 27], 1.0, 'REPLACE')
_vg = ob_cube.vertex_groups.new(name='point2')
_vg.add([60, 61, 62, 63, 64, 65, 66, 67], 1.0, 'REPLACE')
_vg = ob_cube.vertex_groups.new(name='point3')
_vg.add([92, 93, 94, 95, 96, 97, 98, 99], 1.0, 'REPLACE')
_vg = ob_cube.vertex_groups.new(name='11')
_vg.add([28, 29, 30, 31, 32, 33, 34, 35], 1.0, 'REPLACE')
_vg = ob_cube.vertex_groups.new(name='12')
_vg.add([68, 69, 70, 71, 72, 73, 74, 75], 1.0, 'REPLACE')
_vg = ob_cube.vertex_groups.new(name='13')
_vg.add([100, 101, 102, 103, 104, 105, 106, 107], 1.0, 'REPLACE')
_vg = ob_cube.vertex_groups.new(name='21')
_vg.add([36, 37, 38, 39, 40, 41, 42, 43], 1.0, 'REPLACE')
_vg = ob_cube.vertex_groups.new(name='22')
_vg.add([76, 77, 78, 79, 80, 81, 82, 83], 1.0, 'REPLACE')
_vg = ob_cube.vertex_groups.new(name='23')
_vg.add([108, 109, 110, 111, 112, 113, 114, 115], 1.0, 'REPLACE')
_vg = ob_cube.vertex_groups.new(name='31')
_vg.add([44, 45, 46, 47, 48, 49, 50, 51], 1.0, 'REPLACE')
_vg = ob_cube.vertex_groups.new(name='32')
_vg.add([84, 85, 86, 87, 88, 89, 90, 91], 1.0, 'REPLACE')
_vg = ob_cube.vertex_groups.new(name='33')
_vg.add([116, 117, 118, 119, 120, 121, 122, 123], 1.0, 'REPLACE')
_vg = ob_cube.vertex_groups.new(name='Arm_w.001')
_vg.add([276, 277, 278, 279, 280, 281, 282, 283], 1.0, 'REPLACE')
_vg = ob_cube.vertex_groups.new(name='Arm_d.001')
_vg.add([268, 269, 270, 271, 272, 273, 274, 275], 1.0, 'REPLACE')
_vg = ob_cube.vertex_groups.new(name='palm.001')
_vg.add([144, 145, 146, 147, 148, 149, 150, 151, 152, 153, 154, 155, 160, 161, 162, 163], 1.0, 'REPLACE')
_vg = ob_cube.vertex_groups.new(name='thumb.001')
_vg.add([156, 157, 158, 159, 284, 285, 286, 287], 1.0, 'REPLACE')
_vg = ob_cube.vertex_groups.new(name='thumb_d.001')
_vg.add([196, 197, 198, 199, 200, 201, 202, 203], 1.0, 'REPLACE')
_vg = ob_cube.vertex_groups.new(name='point1.001')
_vg.add([164, 165, 166, 167, 168, 169, 170, 171], 1.0, 'REPLACE')
_vg = ob_cube.vertex_groups.new(name='point2.001')
_vg.add([204, 205, 206, 207, 208, 209, 210, 211], 1.0, 'REPLACE')
_vg = ob_cube.vertex_groups.new(name='point3.001')
_vg.add([236, 237, 238, 239, 240, 241, 242, 243], 1.0, 'REPLACE')
_vg = ob_cube.vertex_groups.new(name='11.001')
_vg.add([172, 173, 174, 175, 176, 177, 178, 179], 1.0, 'REPLACE')
_vg = ob_cube.vertex_groups.new(name='12.001')
_vg.add([212, 213, 214, 215, 216, 217, 218, 219], 1.0, 'REPLACE')
_vg = ob_cube.vertex_groups.new(name='13.001')
_vg.add([244, 245, 246, 247, 248, 249, 250, 251], 1.0, 'REPLACE')
_vg = ob_cube.vertex_groups.new(name='21.001')
_vg.add([180, 181, 182, 183, 184, 185, 186, 187], 1.0, 'REPLACE')
_vg = ob_cube.vertex_groups.new(name='22.001')
_vg.add([220, 221, 222, 223, 224, 225, 226, 227], 1.0, 'REPLACE')
_vg = ob_cube.vertex_groups.new(name='23.001')
_vg.add([252, 253, 254, 255, 256, 257, 258, 259], 1.0, 'REPLACE')
_vg = ob_cube.vertex_groups.new(name='31.001')
_vg.add([188, 189, 190, 191, 192, 193, 194, 195], 1.0, 'REPLACE')
_vg = ob_cube.vertex_groups.new(name='32.001')
_vg.add([228, 229, 230, 231, 232, 233, 234, 235], 1.0, 'REPLACE')
_vg = ob_cube.vertex_groups.new(name='33.001')
_vg.add([260, 261, 262, 263, 264, 265, 266, 267], 1.0, 'REPLACE')
_m = ob_cube.modifiers.new('Bevel', 'BEVEL')
_m.width = 0.03
_m.width_pct = 0.03
_m = ob_cube.modifiers.new('Armature', 'ARMATURE')
_m.object = ob_armature
ob_armature.location = (0.0, 0.0, 0.0)
ob_armature.display_type = 'WIRE'
ob_cylinder.parent = ob_armature
ob_cylinder.location = (0.0, 16.13, -2.569)
_vg = ob_cylinder.vertex_groups.new(name='gun')
_vg.add([0, 1, 2, 3, 4, 5, 6, 7, 8, 9, 10, 11, 12, 13, 14, 15, 16, 17, 18, 19, 20, 21, 22, 23, 24, 25, 26, 27, 28, 29, 30, 31, 32, 33, 34, 35, 36, 37, 38, 39, 40, 41, 42, 43, 44, 45, 46, 47, 48, 49, 50, 51, 52, 53, 54, 55, 56, 57, 58, 59, 60, 61, 62, 63, 64, 65, 66, 67, 68, 69, 70, 71, 72, 73, 74, 75, 76, 77, 78, 79, 80, 81, 82, 83, 84, 85, 86, 87, 88, 89, 90, 91, 92, 93, 94, 95, 96, 97, 98, 99, 100, 101, 102, 103, 104, 105, 106, 107, 108, 109, 110, 111, 112, 113, 114, 115, 116, 117, 118, 119, 120, 121, 122, 123, 124, 125, 126, 127, 128, 129, 130, 131, 132, 133, 134, 135, 136, 137, 138, 139, 140, 141, 142, 143, 144, 145, 146, 147, 148, 149, 150, 151, 152, 153, 154, 155, 156, 157, 158, 159, 160, 161, 162, 163, 164, 165, 166, 167, 168, 169, 170, 171, 172, 173, 174, 175, 176, 177, 178, 179, 180, 181, 182, 183, 184, 185, 186, 187, 188, 189, 190, 191, 192, 193, 194, 195, 196, 197, 198, 199, 200, 201, 202, 203, 204, 205, 206, 207, 208, 209, 210, 211, 212, 213, 214, 215, 216, 217, 218, 219, 220, 221, 222, 223, 224, 225, 226, 227, 228, 229, 230, 231, 232, 233, 234, 235, 236, 237, 238, 239, 240, 241, 242, 243, 244, 245, 246, 247, 248, 249, 250, 251, 252, 253, 254, 255, 256, 257, 258, 259, 260, 261, 262, 263, 264, 265, 266, 267, 268, 269, 270, 271, 272, 273, 274, 275, 276, 277, 278, 279, 280, 281, 282, 283, 284, 285, 286, 287, 288, 289, 290, 291, 292, 293, 294, 295, 296, 297, 298, 299, 300, 301, 302, 303, 304, 305, 306, 307, 308, 309, 310, 311, 312, 313, 314, 315, 316, 317, 318, 319, 320, 321, 322, 323, 324, 325, 326, 327, 328, 329, 330, 331, 332, 333, 334, 335, 336, 337, 338, 339, 340, 341, 342, 343, 344, 345, 346, 347, 348, 349, 350, 351, 352, 353, 354, 355, 356, 357, 358, 359, 360, 361, 362, 363, 364, 365, 366, 367, 368, 369, 370, 371, 372, 373, 374, 375, 376, 377, 378, 379, 380, 381, 382, 383, 384, 385, 386, 387, 388, 389, 390, 391, 392, 393, 394, 395, 396, 397, 398, 399, 400, 401, 402, 403, 404, 405, 406, 407, 408, 409, 410, 411, 412, 413, 414, 415, 416, 417], 1.0, 'REPLACE')
_vg = ob_cylinder.vertex_groups.new(name='chamber')
_vg.add([418, 419, 420, 421, 422, 423, 424, 425], 1.0, 'REPLACE')
_m = ob_cylinder.modifiers.new('Armature', 'ARMATURE')
_m.object = ob_armature
_m = ob_cylinder.modifiers.new('Auto Smooth', 'NODES')
_m.node_group = ng_auto_smooth
_gi = [s.identifier for s in ng_auto_smooth.interface.items_tree if s.item_type == 'SOCKET' and s.in_out == 'INPUT']
_m[_gi[1]] = 0.6912  # Angle
ob_camera.location = (0.0, 0.0, 0.0)
ob_camera.rotation_euler = (1.571, 0.0, 0.0)
ob_cube_002.parent = ob_armature
ob_cube_002.location = (6.0, 4.839, -3.103)
ob_cube_002.scale = (2.059, 2.059, 2.059)
_vg = ob_cube_002.vertex_groups.new(name='bullet')
_vg.add([0, 1, 2, 3, 4, 5, 6, 7, 8, 9, 10, 11, 12, 13, 14, 15, 16, 17, 18, 19, 20, 21, 22, 23, 24, 25, 26, 27, 28, 29, 30, 31, 32, 33, 34, 35, 36, 37, 38, 39, 40, 41, 42, 43, 44, 45, 46, 47, 48, 49, 50, 51, 52, 53, 54, 55, 56, 57, 58, 59, 60, 61, 62, 63], 1.0, 'REPLACE')
_m = ob_cube_002.modifiers.new('Armature', 'ARMATURE')
_m.object = ob_armature

# ---- collection membership
col_collection.objects.link(ob_cube)
col_collection.objects.link(ob_armature)
col_collection.objects.link(ob_cylinder)
col_collection.objects.link(ob_camera)
col_collection.objects.link(ob_cube_002)

# ---- scene / render settings (as saved in the file)
scene.camera = ob_camera
scene.frame_start = 1; scene.frame_end = 170; scene.frame_set(50)
scene.render.engine = 'BLENDER_EEVEE_NEXT'
scene.render.fps = 60
scene.cycles.use_denoising = False
scene.cycles.samples = 128
scene.cycles.sampling_pattern = 'TABULATED_SOBOL'
scene.cycles.use_adaptive_sampling = False
scene.cycles.use_light_tree = False
scene.view_settings.view_transform = 'Filmic'
bpy.context.view_layer.update()

# ---- added for rendering (the .blend has no usable light): sun
light_auto_sun = bpy.data.lights.new('AutoSun', 'SUN')
light_auto_sun.energy = 3.0
light_auto_sun.angle = 0.0523599
ob_auto_sun = bpy.data.objects.new('AutoSun', light_auto_sun)
scene.collection.objects.link(ob_auto_sun)
ob_auto_sun.rotation_euler = (0.872665, 0.174533, 0.523599)
bpy.context.view_layer.update()
